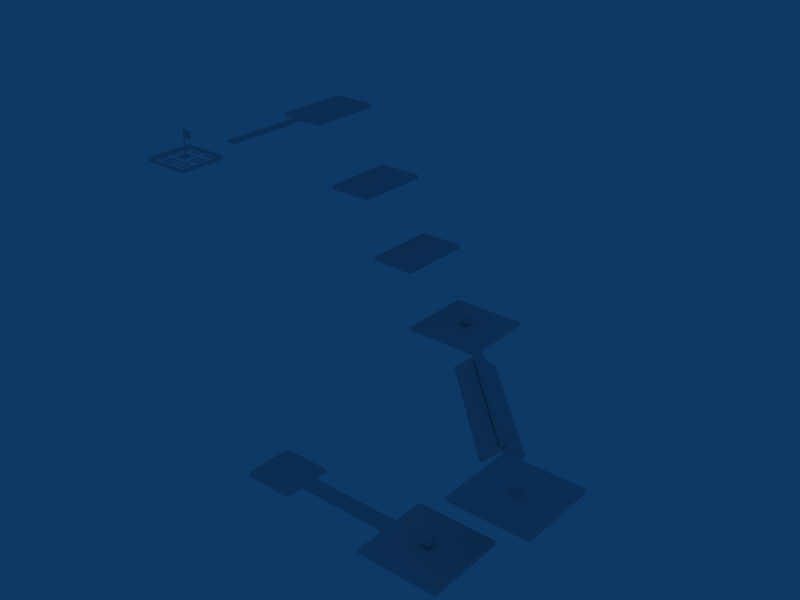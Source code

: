 # Source: course2.blend  (saved by Blender 2.49.2; exported with 4.5.12 LTS)
import bpy
from mathutils import Matrix  # noqa: F401  (used for matrix-valued properties, if any)

bpy.ops.wm.read_factory_settings(use_empty=True)
scene = bpy.context.scene
scene.name = 'Scene'

# ---- collections
col_collection_1 = bpy.data.collections.new('Collection 1'); scene.collection.children.link(col_collection_1)

# ---- world
world_world = bpy.data.worlds.new('World'); scene.world = world_world
world_world.color = (0.05656, 0.2208, 0.4)
world_world.use_sun_shadow = False
world_world.sun_shadow_jitter_overblur = 0.0
world_world.cycles.sampling_method = 'MANUAL'
world_world.cycles.sample_map_resolution = 256

# ---- meshes
me_mesh_016 = bpy.data.meshes.new('Mesh.016')
me_mesh_016.from_pydata([(1.0, -1.0, 1.0), (-1.0, -1.0, 1.0), (-1.0, -1.0, -1.0), (1.0, -1.0, -1.0), (-1.0, -1.0, 1.0), (-1.0, 1.0, 1.0), (-1.0, 1.0, -1.0), (-1.0, -1.0, -1.0), (-1.0, 1.0, -1.0), (-1.0, 1.0, 1.0), (1.0, 1.0, 1.0), (1.0, 1.0, -1.0), (1.0, 1.0, 1.0), (1.0, -1.0, 1.0), (1.0, -1.0, -1.0), (1.0, 1.0, -1.0), (0.0, 1.0, 1.0), (-0.5, 1.0, 1.0), (-0.5, 0.5, 1.0), (0.0, 0.5, 1.0), (-0.5, 1.0, 1.0), (-1.0, 1.0, 1.0), (-1.0, 0.5, 1.0), (-0.5, 0.5, 1.0), (0.5, 1.0, 1.0), (0.0, 1.0, 1.0), (0.0, 0.5, 1.0), (0.5, 0.5, 1.0), (1.0, 1.0, 1.0), (0.5, 1.0, 1.0), (0.5, 0.5, 1.0), (1.0, 0.5, 1.0), (1.0, 0.0, 1.0), (0.5, 0.0, 1.0), (0.5, -0.5, 1.0), (1.0, -0.5, 1.0), (0.5, 0.0, 1.0), (0.0, 0.0, 1.0), (0.0, -0.5, 1.0), (0.5, -0.5, 1.0), (-0.5, 0.0, 1.0), (-1.0, 0.0, 1.0), (-1.0, -0.5, 1.0), (-0.5, -0.5, 1.0), (0.0, 0.0, 1.0), (-0.5, 0.0, 1.0), (-0.5, -0.5, 1.0), (0.0, -0.5, 1.0), (0.0, 0.5, 1.0), (0.0, 0.0, 1.0), (0.5, 0.0, 1.0), (0.5, 0.5, 1.0), (0.5, 0.5, 1.0), (0.5, 0.0, 1.0), (1.0, 0.0, 1.0), (1.0, 0.5, 1.0), (-0.5, 0.5, 1.0), (-0.5, 0.0, 1.0), (0.0, 0.0, 1.0), (0.0, 0.5, 1.0), (-1.0, 0.5, 1.0), (-1.0, 0.0, 1.0), (-0.5, 0.0, 1.0), (-0.5, 0.5, 1.0), (-1.0, -0.5, 1.0), (-1.0, -1.0, 1.0), (-0.5, -1.0, 1.0), (-0.5, -0.5, 1.0), (-0.5, -0.5, 1.0), (-0.5, -1.0, 1.0), (0.0, -1.0, 1.0), (0.0, -0.5, 1.0), (0.5, -0.5, 1.0), (0.5, -1.0, 1.0), (1.0, -1.0, 1.0), (1.0, -0.5, 1.0), (0.0, -0.5, 1.0), (0.0, -1.0, 1.0), (0.5, -1.0, 1.0), (0.5, -0.5, 1.0)], [], [(0, 1, 2, 3), (4, 5, 6, 7), (8, 9, 10, 11), (12, 13, 14, 15), (16, 17, 18, 19), (20, 21, 22, 23), (24, 25, 26, 27), (28, 29, 30, 31), (32, 33, 34, 35), (36, 37, 38, 39), (40, 41, 42, 43), (44, 45, 46, 47), (48, 49, 50, 51), (52, 53, 54, 55), (56, 57, 58, 59), (60, 61, 62, 63), (64, 65, 66, 67), (68, 69, 70, 71), (72, 73, 74, 75), (76, 77, 78, 79)])
_ca = me_mesh_016.color_attributes.new('Col', 'BYTE_COLOR', 'CORNER')
_ca.data.foreach_set('color', [0.0, 0.0, 0.0, 1.0, 0.0, 0.0, 0.0, 1.0, 0.0, 0.0, 0.0, 1.0, 0.0, 0.0, 0.0, 1.0, 0.0, 0.0, 0.0, 1.0, 0.0, 0.0, 0.0, 1.0, 0.0, 0.0, 0.0, 1.0, 0.0, 0.0, 0.0, 1.0, 0.0, 0.0, 0.0, 1.0, 0.0, 0.0, 0.0, 1.0, 0.0, 0.0, 0.0, 1.0, 0.0, 0.0, 0.0, 1.0, 0.0, 0.0, 0.0, 1.0, 0.0, 0.0, 0.0, 1.0, 0.0, 0.0, 0.0, 1.0, 0.0, 0.0, 0.0, 1.0, 0.0, 1.0, 0.0, 1.0, 0.0, 1.0, 0.0, 1.0, 0.0, 1.0, 0.0, 1.0, 0.0, 1.0, 0.0, 1.0, 0.0, 0.0, 0.0, 1.0, 0.0, 0.0, 0.0, 1.0, 0.0, 0.0, 0.0, 1.0, 0.0, 0.0, 0.0, 1.0, 0.0, 0.0, 0.0, 1.0, 0.0, 0.0, 0.0, 1.0, 0.0, 0.0, 0.0, 1.0, 0.0, 0.0, 0.0, 1.0, 0.0, 1.0, 0.0, 1.0, 0.0, 1.0, 0.0, 1.0, 0.0, 1.0, 0.0, 1.0, 0.0, 1.0, 0.0, 1.0, 0.0, 1.0, 0.0, 1.0, 0.0, 1.0, 0.0, 1.0, 0.0, 1.0, 0.0, 1.0, 0.0, 1.0, 0.0, 1.0, 0.0, 0.0, 0.0, 1.0, 0.0, 0.0, 0.0, 1.0, 0.0, 0.0, 0.0, 1.0, 0.0, 0.0, 0.0, 1.0, 0.0, 0.0, 0.0, 1.0, 0.0, 0.0, 0.0, 1.0, 0.0, 0.0, 0.0, 1.0, 0.0, 0.0, 0.0, 1.0, 0.0, 1.0, 0.0, 1.0, 0.0, 1.0, 0.0, 1.0, 0.0, 1.0, 0.0, 1.0, 0.0, 1.0, 0.0, 1.0, 0.0, 1.0, 0.0, 1.0, 0.0, 1.0, 0.0, 1.0, 0.0, 1.0, 0.0, 1.0, 0.0, 1.0, 0.0, 1.0, 0.0, 0.0, 0.0, 1.0, 0.0, 0.0, 0.0, 1.0, 0.0, 0.0, 0.0, 1.0, 0.0, 0.0, 0.0, 1.0, 0.0, 0.0, 0.0, 1.0, 0.0, 0.0, 0.0, 1.0, 0.0, 0.0, 0.0, 1.0, 0.0, 0.0, 0.0, 1.0, 0.0, 1.0, 0.0, 1.0, 0.0, 1.0, 0.0, 1.0, 0.0, 1.0, 0.0, 1.0, 0.0, 1.0, 0.0, 1.0, 0.0, 1.0, 0.0, 1.0, 0.0, 1.0, 0.0, 1.0, 0.0, 1.0, 0.0, 1.0, 0.0, 1.0, 0.0, 1.0, 0.0, 0.0, 0.0, 1.0, 0.0, 0.0, 0.0, 1.0, 0.0, 0.0, 0.0, 1.0, 0.0, 0.0, 0.0, 1.0, 0.0, 0.0, 0.0, 1.0, 0.0, 0.0, 0.0, 1.0, 0.0, 0.0, 0.0, 1.0, 0.0, 0.0, 0.0, 1.0, 0.0, 1.0, 0.0, 1.0, 0.0, 1.0, 0.0, 1.0, 0.0, 1.0, 0.0, 1.0, 0.0, 1.0, 0.0, 1.0])
me_mesh_016.use_remesh_preserve_volume = False
me_mesh_016.use_remesh_preserve_attributes = False
me_mesh_016.use_mirror_vertex_groups = False
me_mesh_016.update()
me_mesh_015 = bpy.data.meshes.new('Mesh.015')
me_mesh_015.from_pydata([(1.0, 1.0, -1.0), (1.0, -1.0, -1.0), (-1.0, -1.0, -1.0), (-1.0, 1.0, -1.0), (1.0, 1.0, 1.0), (-1.0, 1.0, 1.0), (-1.0, -1.0, 1.0), (1.0, -1.0, 1.0), (1.0, 1.0, -1.0), (1.0, 1.0, 1.0), (1.0, -1.0, 1.0), (1.0, -1.0, -1.0), (1.0, -1.0, -1.0), (1.0, -1.0, 1.0), (-1.0, -1.0, 1.0), (-1.0, -1.0, -1.0), (-1.0, -1.0, -1.0), (-1.0, -1.0, 1.0), (-1.0, 1.0, 1.0), (-1.0, 1.0, -1.0), (1.0, 1.0, 1.0), (1.0, 1.0, -1.0), (-1.0, 1.0, -1.0), (-1.0, 1.0, 1.0)], [], [(0, 1, 2, 3), (4, 5, 6, 7), (8, 9, 10, 11), (12, 13, 14, 15), (16, 17, 18, 19), (20, 21, 22, 23)])
_uv = me_mesh_015.uv_layers.new(name='UVTex')
_uv.uv.foreach_set('vector', [0.0, 0.0, -0.391, 0.0, -0.391, -3.086, 0.0, -3.086, 0.0, 1e-06, 0.0, -3.086, -0.391, -3.086, -0.391, 0.0, 0.0, 0.0, 1.0, 0.0, 1.0, 1.0, 0.0, 1.0, 0.0, 0.0, 1.0, 0.0, 1.0, 1.0, 0.0, 1.0, 0.0, 0.0, 1.0, 0.0, 1.0, 1.0, 0.0, 1.0, 0.0, 0.0, 1.0, 0.0, 1.0, 1.0, 0.0, 1.0])
_ca = me_mesh_015.color_attributes.new('Col', 'BYTE_COLOR', 'CORNER')
_ca.data.foreach_set('color', [0.1559, 0.1559, 0.1559, 1.0, 0.2874, 0.2874, 0.2874, 1.0, 0.4452, 0.4452, 0.4452, 1.0, 0.1779, 0.1779, 0.1779, 1.0, 0.1559, 0.1559, 0.1559, 1.0, 0.2874, 0.2874, 0.2874, 1.0, 0.4452, 0.4452, 0.4452, 1.0, 0.1779, 0.1779, 0.1779, 1.0, 0.0, 0.0, 0.0, 1.0, 0.0, 0.0, 0.0, 1.0, 0.0, 0.0, 0.0, 1.0, 0.0, 0.0, 0.0, 1.0, 0.0, 0.0, 0.0, 1.0, 0.0, 0.0, 0.0, 1.0, 0.0, 0.0, 0.0, 1.0, 0.0, 0.0, 0.0, 1.0, 0.0, 0.0, 0.0, 1.0, 0.0, 0.0, 0.0, 1.0, 0.0, 0.0, 0.0, 1.0, 0.0, 0.0, 0.0, 1.0, 0.0, 0.0, 0.0, 1.0, 0.0, 0.0, 0.0, 1.0, 0.0, 0.0, 0.0, 1.0, 0.0, 0.0, 0.0, 1.0])
me_mesh_015.use_remesh_preserve_volume = False
me_mesh_015.use_remesh_preserve_attributes = False
me_mesh_015.use_mirror_vertex_groups = False
me_mesh_015.update()
me_mesh_014 = bpy.data.meshes.new('Mesh.014')
me_mesh_014.from_pydata([(1.0, 1.0, -1.0), (1.0, -1.0, -1.0), (-1.0, -1.0, -1.0), (-1.0, 1.0, -1.0), (1.0, 1.0, 1.0), (-1.0, 1.0, 1.0), (-1.0, -1.0, 1.0), (1.0, -1.0, 1.0), (1.0, 1.0, -1.0), (1.0, 1.0, 1.0), (1.0, -1.0, 1.0), (1.0, -1.0, -1.0), (1.0, -1.0, -1.0), (1.0, -1.0, 1.0), (-1.0, -1.0, 1.0), (-1.0, -1.0, -1.0), (-1.0, -1.0, -1.0), (-1.0, -1.0, 1.0), (-1.0, 1.0, 1.0), (-1.0, 1.0, -1.0), (1.0, 1.0, 1.0), (1.0, 1.0, -1.0), (-1.0, 1.0, -1.0), (-1.0, 1.0, 1.0)], [], [(0, 1, 2, 3), (4, 5, 6, 7), (8, 9, 10, 11), (12, 13, 14, 15), (16, 17, 18, 19), (20, 21, 22, 23)])
_uv = me_mesh_014.uv_layers.new(name='UVTex')
_uv.uv.foreach_set('vector', [0.0, 0.0, -0.391, 0.0, -0.391, -3.086, 0.0, -3.086, 0.0, 1e-06, 0.0, -3.086, -0.391, -3.086, -0.391, 0.0, 0.0, 0.0, 1.0, 0.0, 1.0, 1.0, 0.0, 1.0, 0.0, 0.0, 1.0, 0.0, 1.0, 1.0, 0.0, 1.0, 0.0, 0.0, 1.0, 0.0, 1.0, 1.0, 0.0, 1.0, 0.0, 0.0, 1.0, 0.0, 1.0, 1.0, 0.0, 1.0])
_ca = me_mesh_014.color_attributes.new('Col', 'BYTE_COLOR', 'CORNER')
_ca.data.foreach_set('color', [0.1559, 0.1559, 0.1559, 1.0, 0.2874, 0.2874, 0.2874, 1.0, 0.4452, 0.4452, 0.4452, 1.0, 0.1779, 0.1779, 0.1779, 1.0, 0.1559, 0.1559, 0.1559, 1.0, 0.2874, 0.2874, 0.2874, 1.0, 0.4452, 0.4452, 0.4452, 1.0, 0.1779, 0.1779, 0.1779, 1.0, 0.0, 0.0, 0.0, 1.0, 0.0, 0.0, 0.0, 1.0, 0.0, 0.0, 0.0, 1.0, 0.0, 0.0, 0.0, 1.0, 0.0, 0.0, 0.0, 1.0, 0.0, 0.0, 0.0, 1.0, 0.0, 0.0, 0.0, 1.0, 0.0, 0.0, 0.0, 1.0, 0.0, 0.0, 0.0, 1.0, 0.0, 0.0, 0.0, 1.0, 0.0, 0.0, 0.0, 1.0, 0.0, 0.0, 0.0, 1.0, 0.0, 0.0, 0.0, 1.0, 0.0, 0.0, 0.0, 1.0, 0.0, 0.0, 0.0, 1.0, 0.0, 0.0, 0.0, 1.0])
me_mesh_014.use_remesh_preserve_volume = False
me_mesh_014.use_remesh_preserve_attributes = False
me_mesh_014.use_mirror_vertex_groups = False
me_mesh_014.update()
me_mesh_013 = bpy.data.meshes.new('Mesh.013')
me_mesh_013.from_pydata([(1.0, 1.0, -1.0), (1.0, -1.0, -1.0), (-1.0, -1.0, -1.0), (-1.0, 1.0, -1.0), (1.0, 1.0, 1.0), (-1.0, 1.0, 1.0), (-1.0, -1.0, 1.0), (1.0, -1.0, 1.0), (1.0, 1.0, -1.0), (1.0, 1.0, 1.0), (1.0, -1.0, 1.0), (1.0, -1.0, -1.0), (1.0, -1.0, -1.0), (1.0, -1.0, 1.0), (-1.0, -1.0, 1.0), (-1.0, -1.0, -1.0), (-1.0, -1.0, -1.0), (-1.0, -1.0, 1.0), (-1.0, 1.0, 1.0), (-1.0, 1.0, -1.0), (1.0, 1.0, 1.0), (1.0, 1.0, -1.0), (-1.0, 1.0, -1.0), (-1.0, 1.0, 1.0)], [], [(0, 1, 2, 3), (4, 5, 6, 7), (8, 9, 10, 11), (12, 13, 14, 15), (16, 17, 18, 19), (20, 21, 22, 23)])
_uv = me_mesh_013.uv_layers.new(name='UVTex')
_uv.uv.foreach_set('vector', [0.0, 0.0, -0.391, 0.0, -0.391, -3.086, 0.0, -3.086, 0.0, 1e-06, 0.0, -3.086, -0.391, -3.086, -0.391, 0.0, 0.0, 0.0, 1.0, 0.0, 1.0, 1.0, 0.0, 1.0, 0.0, 0.0, 1.0, 0.0, 1.0, 1.0, 0.0, 1.0, 0.0, 0.0, 1.0, 0.0, 1.0, 1.0, 0.0, 1.0, 0.0, 0.0, 1.0, 0.0, 1.0, 1.0, 0.0, 1.0])
_ca = me_mesh_013.color_attributes.new('Col', 'BYTE_COLOR', 'CORNER')
_ca.data.foreach_set('color', [0.1559, 0.1559, 0.1559, 1.0, 0.2874, 0.2874, 0.2874, 1.0, 0.4452, 0.4452, 0.4452, 1.0, 0.1779, 0.1779, 0.1779, 1.0, 0.1559, 0.1559, 0.1559, 1.0, 0.2874, 0.2874, 0.2874, 1.0, 0.4452, 0.4452, 0.4452, 1.0, 0.1779, 0.1779, 0.1779, 1.0, 0.0, 0.0, 0.0, 1.0, 0.0, 0.0, 0.0, 1.0, 0.0, 0.0, 0.0, 1.0, 0.0, 0.0, 0.0, 1.0, 0.0, 0.0, 0.0, 1.0, 0.0, 0.0, 0.0, 1.0, 0.0, 0.0, 0.0, 1.0, 0.0, 0.0, 0.0, 1.0, 0.0, 0.0, 0.0, 1.0, 0.0, 0.0, 0.0, 1.0, 0.0, 0.0, 0.0, 1.0, 0.0, 0.0, 0.0, 1.0, 0.0, 0.0, 0.0, 1.0, 0.0, 0.0, 0.0, 1.0, 0.0, 0.0, 0.0, 1.0, 0.0, 0.0, 0.0, 1.0])
me_mesh_013.use_remesh_preserve_volume = False
me_mesh_013.use_remesh_preserve_attributes = False
me_mesh_013.use_mirror_vertex_groups = False
me_mesh_013.update()
me_mesh_012 = bpy.data.meshes.new('Mesh.012')
me_mesh_012.from_pydata([(1.0, 1.0, -1.0), (1.0, -1.0, -1.0), (-1.0, -1.0, -1.0), (-1.0, 1.0, -1.0), (1.0, 1.0, 1.0), (-1.0, 1.0, 1.0), (-1.0, -1.0, 1.0), (1.0, -1.0, 1.0), (1.0, 1.0, -1.0), (1.0, 1.0, 1.0), (1.0, -1.0, 1.0), (1.0, -1.0, -1.0), (1.0, -1.0, -1.0), (1.0, -1.0, 1.0), (-1.0, -1.0, 1.0), (-1.0, -1.0, -1.0), (-1.0, -1.0, -1.0), (-1.0, -1.0, 1.0), (-1.0, 1.0, 1.0), (-1.0, 1.0, -1.0), (1.0, 1.0, 1.0), (1.0, 1.0, -1.0), (-1.0, 1.0, -1.0), (-1.0, 1.0, 1.0)], [], [(0, 1, 2, 3), (4, 5, 6, 7), (8, 9, 10, 11), (12, 13, 14, 15), (16, 17, 18, 19), (20, 21, 22, 23)])
_ca = me_mesh_012.color_attributes.new('Col', 'BYTE_COLOR', 'CORNER')
_ca.data.foreach_set('color', [0.0, 0.0, 0.0, 1.0, 0.0, 0.0, 0.0, 1.0, 0.0, 0.0, 0.0, 1.0, 0.0, 0.0, 0.0, 1.0, 0.0, 0.0, 0.0, 1.0, 0.0, 0.0, 0.0, 1.0, 0.0, 0.0, 0.0, 1.0, 0.0, 0.0, 0.0, 1.0, 0.0, 0.0, 0.0, 1.0, 0.0, 0.0, 0.0, 1.0, 0.0, 0.0, 0.0, 1.0, 0.0, 0.0, 0.0, 1.0, 0.0, 0.0, 0.0, 1.0, 0.0, 0.0, 0.0, 1.0, 0.0, 0.0, 0.0, 1.0, 0.0, 0.0, 0.0, 1.0, 0.0, 0.0, 0.0, 1.0, 0.0, 0.0, 0.0, 1.0, 0.0, 0.0, 0.0, 1.0, 0.0, 0.0, 0.0, 1.0, 0.0, 0.0, 0.0, 1.0, 0.0, 0.0, 0.0, 1.0, 0.0, 0.0, 0.0, 1.0, 0.0, 0.0, 0.0, 1.0])
me_mesh_012.use_remesh_preserve_volume = False
me_mesh_012.use_remesh_preserve_attributes = False
me_mesh_012.use_mirror_vertex_groups = False
me_mesh_012.update()
me_mesh_011 = bpy.data.meshes.new('Mesh.011')
me_mesh_011.from_pydata([(1.0, 1.0, -1.0), (1.0, -1.0, -1.0), (-1.0, -1.0, -1.0), (-1.0, 1.0, -1.0), (1.0, 1.0, 1.0), (-1.0, 1.0, 1.0), (-1.0, -1.0, 1.0), (1.0, -1.0, 1.0), (1.0, 1.0, -1.0), (1.0, 1.0, 1.0), (1.0, -1.0, 1.0), (1.0, -1.0, -1.0), (1.0, -1.0, -1.0), (1.0, -1.0, 1.0), (-1.0, -1.0, 1.0), (-1.0, -1.0, -1.0), (-1.0, -1.0, -1.0), (-1.0, -1.0, 1.0), (-1.0, 1.0, 1.0), (-1.0, 1.0, -1.0), (1.0, 1.0, 1.0), (1.0, 1.0, -1.0), (-1.0, 1.0, -1.0), (-1.0, 1.0, 1.0)], [], [(0, 1, 2, 3), (4, 5, 6, 7), (8, 9, 10, 11), (12, 13, 14, 15), (16, 17, 18, 19), (20, 21, 22, 23)])
_uv = me_mesh_011.uv_layers.new(name='UVTex')
_uv.uv.foreach_set('vector', [0.0, 1.0, 0.0, 0.0, 1.0, 0.0, 1.0, 1.0, 0.0, 1.0, 0.0, 0.0, 1.0, 0.0, 1.0, 1.0, 0.0, 1.0, 0.0, 0.0, 1.0, 0.0, 1.0, 1.0, 0.0, 1.0, 0.0, 0.0, 1.0, 0.0, 1.0, 1.0, 0.0, 1.0, 0.0, 0.0, 1.0, 0.0, 1.0, 1.0, 0.0, 1.0, 0.0, 0.0, 1.0, 0.0, 1.0, 1.0])
_ca = me_mesh_011.color_attributes.new('Col', 'BYTE_COLOR', 'CORNER')
_ca.data.foreach_set('color', [0.6654, 0.3813, 0.159, 1.0, 0.402, 0.2307, 0.09759, 1.0, 0.402, 0.2307, 0.09759, 1.0, 0.402, 0.2307, 0.09759, 1.0, 0.6654, 0.3813, 0.159, 1.0, 0.2423, 0.1413, 0.06125, 1.0, 0.6654, 0.3813, 0.159, 1.0, 0.402, 0.2307, 0.09759, 1.0, 0.402, 0.2307, 0.09759, 1.0, 0.402, 0.2307, 0.09759, 1.0, 0.6654, 0.3813, 0.159, 1.0, 0.2423, 0.1413, 0.06125, 1.0, 0.6654, 0.3813, 0.159, 1.0, 0.402, 0.2307, 0.09759, 1.0, 0.402, 0.2307, 0.09759, 1.0, 0.402, 0.2307, 0.09759, 1.0, 0.6654, 0.3813, 0.159, 1.0, 0.2423, 0.1413, 0.06125, 1.0, 0.6654, 0.3813, 0.159, 1.0, 0.402, 0.2307, 0.09759, 1.0, 0.402, 0.2307, 0.09759, 1.0, 0.402, 0.2307, 0.09759, 1.0, 0.6654, 0.3813, 0.159, 1.0, 0.2423, 0.1413, 0.06125, 1.0])
me_mesh_011.use_remesh_preserve_volume = False
me_mesh_011.use_remesh_preserve_attributes = False
me_mesh_011.use_mirror_vertex_groups = False
me_mesh_011.update()
me_mesh_010 = bpy.data.meshes.new('Mesh.010')
me_mesh_010.from_pydata([(1.0, 1.0, -1.0), (1.0, -1.0, -1.0), (-1.0, -1.0, -1.0), (-1.0, 1.0, -1.0), (1.0, 1.0, 1.0), (-1.0, 1.0, 1.0), (-1.0, -1.0, 1.0), (1.0, -1.0, 1.0), (1.0, 1.0, -1.0), (1.0, 1.0, 1.0), (1.0, -1.0, 1.0), (1.0, -1.0, -1.0), (1.0, -1.0, -1.0), (1.0, -1.0, 1.0), (-1.0, -1.0, 1.0), (-1.0, -1.0, -1.0), (-1.0, -1.0, -1.0), (-1.0, -1.0, 1.0), (-1.0, 1.0, 1.0), (-1.0, 1.0, -1.0), (1.0, 1.0, 1.0), (1.0, 1.0, -1.0), (-1.0, 1.0, -1.0), (-1.0, 1.0, 1.0)], [], [(0, 1, 2, 3), (4, 5, 6, 7), (8, 9, 10, 11), (12, 13, 14, 15), (16, 17, 18, 19), (20, 21, 22, 23)])
_uv = me_mesh_010.uv_layers.new(name='UVTex')
_uv.uv.foreach_set('vector', [0.0, 1.0, 0.0, 0.0, 1.0, 0.0, 1.0, 1.0, 0.0, 1.0, 0.0, 0.0, 1.0, 0.0, 1.0, 1.0, 0.0, 1.0, 0.0, 0.0, 1.0, 0.0, 1.0, 1.0, 0.0, 1.0, 0.0, 0.0, 1.0, 0.0, 1.0, 1.0, 0.0, 1.0, 0.0, 0.0, 1.0, 0.0, 1.0, 1.0, 0.0, 1.0, 0.0, 0.0, 1.0, 0.0, 1.0, 1.0])
_ca = me_mesh_010.color_attributes.new('Col', 'BYTE_COLOR', 'CORNER')
_ca.data.foreach_set('color', [0.6654, 0.3813, 0.159, 1.0, 0.402, 0.2307, 0.09759, 1.0, 0.402, 0.2307, 0.09759, 1.0, 0.402, 0.2307, 0.09759, 1.0, 0.6654, 0.3813, 0.159, 1.0, 0.2423, 0.1413, 0.06125, 1.0, 0.6654, 0.3813, 0.159, 1.0, 0.402, 0.2307, 0.09759, 1.0, 0.402, 0.2307, 0.09759, 1.0, 0.402, 0.2307, 0.09759, 1.0, 0.6654, 0.3813, 0.159, 1.0, 0.2423, 0.1413, 0.06125, 1.0, 0.6654, 0.3813, 0.159, 1.0, 0.402, 0.2307, 0.09759, 1.0, 0.402, 0.2307, 0.09759, 1.0, 0.402, 0.2307, 0.09759, 1.0, 0.6654, 0.3813, 0.159, 1.0, 0.2423, 0.1413, 0.06125, 1.0, 0.6654, 0.3813, 0.159, 1.0, 0.402, 0.2307, 0.09759, 1.0, 0.402, 0.2307, 0.09759, 1.0, 0.402, 0.2307, 0.09759, 1.0, 0.6654, 0.3813, 0.159, 1.0, 0.2423, 0.1413, 0.06125, 1.0])
me_mesh_010.use_remesh_preserve_volume = False
me_mesh_010.use_remesh_preserve_attributes = False
me_mesh_010.use_mirror_vertex_groups = False
me_mesh_010.update()
me_mesh_009 = bpy.data.meshes.new('Mesh.009')
me_mesh_009.from_pydata([(1.0, 1.0, -1.0), (1.0, -1.0, -1.0), (-1.0, -1.0, -1.0), (-1.0, 1.0, -1.0), (1.0, 1.0, 1.0), (-1.0, 1.0, 1.0), (-1.0, -1.0, 1.0), (1.0, -1.0, 1.0), (1.0, 1.0, -1.0), (1.0, 1.0, 1.0), (1.0, -1.0, 1.0), (1.0, -1.0, -1.0), (1.0, -1.0, -1.0), (1.0, -1.0, 1.0), (-1.0, -1.0, 1.0), (-1.0, -1.0, -1.0), (-1.0, -1.0, -1.0), (-1.0, -1.0, 1.0), (-1.0, 1.0, 1.0), (-1.0, 1.0, -1.0), (1.0, 1.0, 1.0), (1.0, 1.0, -1.0), (-1.0, 1.0, -1.0), (-1.0, 1.0, 1.0)], [], [(0, 1, 2, 3), (4, 5, 6, 7), (8, 9, 10, 11), (12, 13, 14, 15), (16, 17, 18, 19), (20, 21, 22, 23)])
_uv = me_mesh_009.uv_layers.new(name='UVTex')
_uv.uv.foreach_set('vector', [0.0, 1.0, 0.0, 0.0, 1.0, 0.0, 1.0, 1.0, 0.0, 1.0, 0.0, 0.0, 1.0, 0.0, 1.0, 1.0, 0.0, 1.0, 0.0, 0.0, 1.0, 0.0, 1.0, 1.0, 0.0, 1.0, 0.0, 0.0, 1.0, 0.0, 1.0, 1.0, 0.0, 1.0, 0.0, 0.0, 1.0, 0.0, 1.0, 1.0, 0.0, 1.0, 0.0, 0.0, 1.0, 0.0, 1.0, 1.0])
_ca = me_mesh_009.color_attributes.new('Col', 'BYTE_COLOR', 'CORNER')
_ca.data.foreach_set('color', [0.6654, 0.3813, 0.159, 1.0, 0.402, 0.2307, 0.09759, 1.0, 0.402, 0.2307, 0.09759, 1.0, 0.402, 0.2307, 0.09759, 1.0, 0.6654, 0.3813, 0.159, 1.0, 0.2423, 0.1413, 0.06125, 1.0, 0.6654, 0.3813, 0.159, 1.0, 0.402, 0.2307, 0.09759, 1.0, 0.402, 0.2307, 0.09759, 1.0, 0.402, 0.2307, 0.09759, 1.0, 0.6654, 0.3813, 0.159, 1.0, 0.2423, 0.1413, 0.06125, 1.0, 0.6654, 0.3813, 0.159, 1.0, 0.402, 0.2307, 0.09759, 1.0, 0.402, 0.2307, 0.09759, 1.0, 0.402, 0.2307, 0.09759, 1.0, 0.6654, 0.3813, 0.159, 1.0, 0.2423, 0.1413, 0.06125, 1.0, 0.6654, 0.3813, 0.159, 1.0, 0.402, 0.2307, 0.09759, 1.0, 0.402, 0.2307, 0.09759, 1.0, 0.402, 0.2307, 0.09759, 1.0, 0.6654, 0.3813, 0.159, 1.0, 0.2423, 0.1413, 0.06125, 1.0])
me_mesh_009.use_remesh_preserve_volume = False
me_mesh_009.use_remesh_preserve_attributes = False
me_mesh_009.use_mirror_vertex_groups = False
me_mesh_009.update()
me_mesh_008 = bpy.data.meshes.new('Mesh.008')
me_mesh_008.from_pydata([(0.2334, 0.8997, 0.9996), (-0.2333, 0.8997, 0.9996), (-0.1166, 0.7831, 0.9996), (0.1167, 0.7831, 0.9996), (-0.2333, 0.8997, 0.9996), (-0.2333, 0.4331, 0.9996), (-0.1166, 0.5497, 0.9996), (-0.1166, 0.7831, 0.9996), (-0.2333, 0.4331, 0.9996), (0.2334, 0.4331, 0.9996), (0.1167, 0.5497, 0.9996), (-0.1166, 0.5497, 0.9996), (0.2334, 0.4331, 0.9996), (0.2334, 0.8997, 0.9996), (0.1167, 0.7831, 0.9996), (0.1167, 0.5497, 0.9996), (-0.4326, 0.4331, 0.9996), (-0.4326, 0.8997, 0.9996), (-0.5493, 0.7831, 0.9996), (-0.5493, 0.5497, 0.9996), (-0.8993, 0.4331, 0.9996), (-0.4326, 0.4331, 0.9996), (-0.5493, 0.5497, 0.9996), (-0.7826, 0.5497, 0.9996), (-0.8993, 0.8997, 0.9996), (-0.8993, 0.4331, 0.9996), (-0.7826, 0.5497, 0.9996), (-0.7826, 0.7831, 0.9996), (-0.4326, 0.8997, 0.9996), (-0.8993, 0.8997, 0.9996), (-0.7826, 0.7831, 0.9996), (-0.5493, 0.7831, 0.9996), (0.4327, 0.4331, 0.9996), (0.8994, 0.4331, 0.9996), (0.7827, 0.5497, 0.9996), (0.5494, 0.5497, 0.9996), (0.8994, 0.4331, 0.9996), (0.8994, 0.8997, 0.9996), (0.7827, 0.7831, 0.9996), (0.7827, 0.5497, 0.9996), (0.8994, 0.8997, 0.9996), (0.4327, 0.8997, 0.9996), (0.5494, 0.7831, 0.9996), (0.7827, 0.7831, 0.9996), (0.4327, 0.8997, 0.9996), (0.4327, 0.4331, 0.9996), (0.5494, 0.5497, 0.9996), (0.5494, 0.7831, 0.9996), (-0.4326, -0.9003, 0.9996), (-0.4326, -0.4336, 0.9996), (-0.5493, -0.5503, 0.9996), (-0.5493, -0.7836, 0.9996), (-0.8993, -0.9003, 0.9996), (-0.4326, -0.9003, 0.9996), (-0.5493, -0.7836, 0.9996), (-0.7826, -0.7836, 0.9996), (-0.8993, -0.4336, 0.9996), (-0.8993, -0.9003, 0.9996), (-0.7826, -0.7836, 0.9996), (-0.7826, -0.5503, 0.9996), (-0.4326, -0.4336, 0.9996), (-0.8993, -0.4336, 0.9996), (-0.7826, -0.5503, 0.9996), (-0.5493, -0.5503, 0.9996), (0.4327, -0.9003, 0.9996), (0.8994, -0.9003, 0.9996), (0.7827, -0.7836, 0.9996), (0.5494, -0.7836, 0.9996), (0.8994, -0.9003, 0.9996), (0.8994, -0.4336, 0.9996), (0.7827, -0.5503, 0.9996), (0.7827, -0.7836, 0.9996), (0.8994, -0.4336, 0.9996), (0.4327, -0.4336, 0.9996), (0.5494, -0.5503, 0.9996), (0.7827, -0.5503, 0.9996), (0.4327, -0.4336, 0.9996), (0.4327, -0.9003, 0.9996), (0.5494, -0.7836, 0.9996), (0.5494, -0.5503, 0.9996), (-0.2333, -0.4336, 0.9996), (-0.2333, -0.9003, 0.9996), (-0.1166, -0.7836, 0.9996), (-0.1166, -0.5503, 0.9996), (0.2334, -0.4336, 0.9996), (-0.2333, -0.4336, 0.9996), (-0.1166, -0.5503, 0.9996), (0.1167, -0.5503, 0.9996), (0.2334, -0.9003, 0.9996), (0.2334, -0.4336, 0.9996), (0.1167, -0.5503, 0.9996), (0.1167, -0.7836, 0.9996), (-0.2333, -0.9003, 0.9996), (0.2334, -0.9003, 0.9996), (0.1167, -0.7836, 0.9996), (-0.1166, -0.7836, 0.9996), (0.4327, 0.2331, 0.9996), (0.4327, -0.2336, 0.9996), (0.5494, -0.1169, 0.9996), (0.5494, 0.1164, 0.9996), (0.8994, 0.2331, 0.9996), (0.4327, 0.2331, 0.9996), (0.5494, 0.1164, 0.9996), (0.7827, 0.1164, 0.9996), (0.8994, -0.2336, 0.9996), (0.8994, 0.2331, 0.9996), (0.7827, 0.1164, 0.9996), (0.7827, -0.1169, 0.9996), (0.4327, -0.2336, 0.9996), (0.8994, -0.2336, 0.9996), (0.7827, -0.1169, 0.9996), (0.5494, -0.1169, 0.9996), (-0.4326, 0.2331, 0.9996), (-0.8993, 0.2331, 0.9996), (-0.7826, 0.1164, 0.9996), (-0.5493, 0.1164, 0.9996), (-0.8993, 0.2331, 0.9996), (-0.8993, -0.2336, 0.9996), (-0.7826, -0.1169, 0.9996), (-0.7826, 0.1164, 0.9996), (-0.8993, -0.2336, 0.9996), (-0.4326, -0.2336, 0.9996), (-0.5493, -0.1169, 0.9996), (-0.7826, -0.1169, 0.9996), (-0.4326, -0.2336, 0.9996), (-0.4326, 0.2331, 0.9996), (-0.5493, 0.1164, 0.9996), (-0.5493, -0.1169, 0.9996), (-0.2333, -0.2336, 0.9996), (0.2334, -0.2336, 0.9996), (0.07002, -0.063, 0.9996), (-0.06998, -0.063, 0.9996), (-0.2333, 0.2331, 0.9996), (-0.2333, -0.2336, 0.9996), (-0.06998, -0.063, 0.9996), (-0.06998, 0.077, 0.9996), (0.2334, 0.2331, 0.9996), (-0.2333, 0.2331, 0.9996), (-0.06998, 0.077, 0.9996), (0.07002, 0.077, 0.9996), (0.2334, -0.2336, 0.9996), (0.2334, 0.2331, 0.9996), (0.07002, 0.077, 0.9996), (0.07002, -0.063, 0.9996), (0.07002, -0.063, 2.0), (0.01752, -0.0105, 2.0), (-0.01748, -0.0105, 2.0), (-0.06998, -0.063, 2.0), (0.07002, 0.077, 2.0), (0.01752, 0.0245, 2.0), (0.01752, -0.0105, 2.0), (0.07002, -0.063, 2.0), (-0.06998, 0.077, 2.0), (-0.01748, 0.0245, 2.0), (0.01752, 0.0245, 2.0), (0.07002, 0.077, 2.0), (-0.06998, -0.063, 2.0), (-0.01748, -0.0105, 2.0), (-0.01748, 0.0245, 2.0), (-0.06998, 0.077, 2.0), (-0.01748, -0.0105, 2.0), (0.01752, -0.0105, 2.0), (0.01752, -0.0105, 9.92), (-0.01748, -0.0105, 9.92), (0.01752, -0.0105, 2.0), (0.01752, 0.0245, 2.0), (0.01752, 0.0245, 9.92), (0.01752, -0.0105, 9.92), (0.01752, 0.0245, 2.0), (-0.01748, 0.0245, 2.0), (-0.01748, 0.0245, 9.92), (0.01752, 0.0245, 9.92), (-0.01748, 0.0245, 2.0), (-0.01748, -0.0105, 2.0), (-0.01748, -0.0105, 9.92), (-0.01748, 0.0245, 9.92), (-0.01748, -0.0105, 9.92), (0.01752, -0.0105, 9.92), (0.01752, -0.0105, 11.96), (-0.01748, -0.0105, 11.96), (-0.01748, -0.0105, 11.96), (0.01752, -0.0105, 11.96), (0.01752, -0.0105, 14.0), (-0.01748, -0.0105, 14.0), (0.01752, -0.0105, 9.92), (0.01752, 0.0245, 9.92), (0.01752, 0.0245, 11.96), (0.01752, -0.0105, 11.96), (0.01752, -0.0105, 11.96), (0.01752, 0.0245, 11.96), (0.01752, 0.0245, 14.0), (0.01752, -0.0105, 14.0), (-0.01748, 0.0245, 9.92), (-0.01748, -0.0105, 9.92), (-0.01748, -0.0105, 11.96), (-0.01748, 0.0245, 11.96), (-0.01748, 0.0245, 11.96), (-0.01748, -0.0105, 11.96), (-0.01748, -0.0105, 14.0), (-0.01748, 0.0245, 14.0), (0.008772, 0.402, 9.92), (-0.008728, 0.402, 9.92), (-0.008728, 0.402, 11.96), (0.008772, 0.402, 11.96), (0.008772, 0.402, 11.96), (-0.008728, 0.402, 11.96), (-0.008728, 0.402, 14.0), (0.008772, 0.402, 14.0), (0.008772, 0.222, 9.92), (-0.008728, 0.222, 9.92), (-0.008728, 0.402, 9.92), (0.008772, 0.402, 9.92), (-0.008728, 0.222, 14.0), (0.008772, 0.222, 14.0), (0.008772, 0.402, 14.0), (-0.008728, 0.402, 14.0), (-0.008728, 0.222, 11.96), (-0.008728, 0.222, 14.0), (-0.008728, 0.402, 14.0), (-0.008728, 0.402, 11.96), (-0.008728, 0.222, 9.92), (-0.008728, 0.222, 11.96), (-0.008728, 0.402, 11.96), (-0.008728, 0.402, 9.92), (0.008772, 0.222, 11.96), (0.008772, 0.222, 9.92), (0.008772, 0.402, 9.92), (0.008772, 0.402, 11.96), (0.008772, 0.222, 14.0), (0.008772, 0.222, 11.96), (0.008772, 0.402, 11.96), (0.008772, 0.402, 14.0), (-0.01748, -0.0105, 14.0), (-0.01748, -0.0105, 14.4), (-0.01748, 0.0245, 14.4), (-0.01748, 0.0245, 14.0), (-0.01748, 0.0245, 14.0), (-0.01748, 0.0245, 14.4), (0.01752, 0.0245, 14.4), (0.01752, 0.0245, 14.0), (0.01752, 0.0245, 14.0), (0.01752, 0.0245, 14.4), (0.01752, -0.0105, 14.4), (0.01752, -0.0105, 14.0), (0.01752, -0.0105, 14.0), (0.01752, -0.0105, 14.4), (-0.01748, -0.0105, 14.4), (-0.01748, -0.0105, 14.0), (-0.01748, -0.0105, 14.4), (0.01752, -0.0105, 14.4), (0.01752, 0.0245, 14.4), (-0.01748, 0.0245, 14.4), (0.01752, 0.0245, 14.0), (0.008772, 0.0245, 14.0), (-0.008728, 0.0245, 14.0), (-0.01748, 0.0245, 14.0), (-0.01748, 0.0245, 9.92), (-0.008728, 0.0245, 9.92), (0.008772, 0.0245, 9.92), (0.01752, 0.0245, 9.92), (0.01752, 0.0245, 11.96), (0.008772, 0.0245, 11.96), (0.008772, 0.0245, 14.0), (0.01752, 0.0245, 14.0), (0.01752, 0.0245, 9.92), (0.008772, 0.0245, 9.92), (0.008772, 0.0245, 11.96), (0.01752, 0.0245, 11.96), (-0.01748, 0.0245, 14.0), (-0.008728, 0.0245, 14.0), (-0.008728, 0.0245, 11.96), (-0.01748, 0.0245, 11.96), (-0.01748, 0.0245, 11.96), (-0.008728, 0.0245, 11.96), (-0.008728, 0.0245, 9.92), (-0.01748, 0.0245, 9.92), (-0.008728, 0.222, 14.0), (-0.008728, 0.222, 11.96), (-0.008728, 0.0245, 11.96), (-0.008728, 0.0245, 14.0), (0.008772, 0.222, 14.0), (0.008772, 0.0245, 14.0), (0.008772, 0.0245, 11.96), (0.008772, 0.222, 11.96), (0.008772, 0.222, 9.92), (0.008772, 0.222, 11.96), (0.008772, 0.0245, 11.96), (0.008772, 0.0245, 9.92), (-0.008728, 0.222, 9.92), (-0.008728, 0.0245, 9.92), (-0.008728, 0.0245, 11.96), (-0.008728, 0.222, 11.96), (0.008772, 0.222, 9.92), (0.008772, 0.0245, 9.92), (-0.008728, 0.0245, 9.92), (-0.008728, 0.222, 9.92), (-0.008728, 0.222, 14.0), (-0.008728, 0.0245, 14.0), (0.008772, 0.0245, 14.0), (0.008772, 0.222, 14.0), (-1.0, -1.0, 0.9996), (-1.0, -1.0, -1.0), (0.9994, -1.0, -1.0), (0.9994, -1.0, 0.9996), (0.9994, 0.9997, 0.9996), (0.9994, -1.0, 0.9996), (0.9994, -1.0, -1.0), (0.9994, 0.9997, -1.0), (-1.0, 0.9997, 0.9996), (0.9994, 0.9997, 0.9996), (0.9994, 0.9997, -1.0), (-1.0, 0.9997, -1.0), (-1.0, -1.0, 0.9996), (-1.0, 0.9997, 0.9996), (-1.0, 0.9997, -1.0), (-1.0, -1.0, -1.0), (0.07002, -0.063, 0.9996), (0.07002, -0.063, 2.0), (-0.06998, -0.063, 2.0), (-0.06998, -0.063, 0.9996), (-0.06998, -0.063, 0.9996), (-0.06998, -0.063, 2.0), (-0.06998, 0.077, 2.0), (-0.06998, 0.077, 0.9996), (-0.06998, 0.077, 0.9996), (-0.06998, 0.077, 2.0), (0.07002, 0.077, 2.0), (0.07002, 0.077, 0.9996), (0.07002, -0.063, 0.9996), (0.07002, 0.077, 0.9996), (0.07002, 0.077, 2.0), (0.07002, -0.063, 2.0)], [], [(0, 1, 2, 3), (4, 5, 6, 7), (8, 9, 10, 11), (12, 13, 14, 15), (16, 17, 18, 19), (20, 21, 22, 23), (24, 25, 26, 27), (28, 29, 30, 31), (32, 33, 34, 35), (36, 37, 38, 39), (40, 41, 42, 43), (44, 45, 46, 47), (48, 49, 50, 51), (52, 53, 54, 55), (56, 57, 58, 59), (60, 61, 62, 63), (64, 65, 66, 67), (68, 69, 70, 71), (72, 73, 74, 75), (76, 77, 78, 79), (80, 81, 82, 83), (84, 85, 86, 87), (88, 89, 90, 91), (92, 93, 94, 95), (96, 97, 98, 99), (100, 101, 102, 103), (104, 105, 106, 107), (108, 109, 110, 111), (112, 113, 114, 115), (116, 117, 118, 119), (120, 121, 122, 123), (124, 125, 126, 127), (128, 129, 130, 131), (132, 133, 134, 135), (136, 137, 138, 139), (140, 141, 142, 143), (144, 145, 146, 147), (148, 149, 150, 151), (152, 153, 154, 155), (156, 157, 158, 159), (160, 161, 162, 163), (164, 165, 166, 167), (168, 169, 170, 171), (172, 173, 174, 175), (176, 177, 178, 179), (180, 181, 182, 183), (184, 185, 186, 187), (188, 189, 190, 191), (192, 193, 194, 195), (196, 197, 198, 199), (200, 201, 202, 203), (204, 205, 206, 207), (208, 209, 210, 211), (212, 213, 214, 215), (216, 217, 218, 219), (220, 221, 222, 223), (224, 225, 226, 227), (228, 229, 230, 231), (232, 233, 234, 235), (236, 237, 238, 239), (240, 241, 242, 243), (244, 245, 246, 247), (248, 249, 250, 251), (252, 253, 254, 255), (256, 257, 258, 259), (260, 261, 262, 263), (264, 265, 266, 267), (268, 269, 270, 271), (272, 273, 274, 275), (276, 277, 278, 279), (280, 281, 282, 283), (284, 285, 286, 287), (288, 289, 290, 291), (292, 293, 294, 295), (296, 297, 298, 299), (300, 301, 302, 303), (304, 305, 306, 307), (308, 309, 310, 311), (312, 313, 314, 315), (316, 317, 318, 319), (320, 321, 322, 323), (324, 325, 326, 327), (328, 329, 330, 331)])
_ca = me_mesh_008.color_attributes.new('Col', 'BYTE_COLOR', 'CORNER')
_ca.data.foreach_set('color', [0.4452, 0.4452, 0.4452, 1.0, 0.4452, 0.4452, 0.4452, 1.0, 0.4452, 0.4452, 0.4452, 1.0, 0.4452, 0.4452, 0.4452, 1.0, 0.4452, 0.4452, 0.4452, 1.0, 0.4452, 0.4452, 0.4452, 1.0, 0.4452, 0.4452, 0.4452, 1.0, 0.4452, 0.4452, 0.4452, 1.0, 0.4452, 0.4452, 0.4452, 1.0, 0.4452, 0.4452, 0.4452, 1.0, 0.4452, 0.4452, 0.4452, 1.0, 0.4452, 0.4452, 0.4452, 1.0, 0.4452, 0.4452, 0.4452, 1.0, 0.4452, 0.4452, 0.4452, 1.0, 0.4452, 0.4452, 0.4452, 1.0, 0.4452, 0.4452, 0.4452, 1.0, 0.0, 0.0, 0.0, 1.0, 0.0, 0.0, 0.0, 1.0, 0.0, 0.0, 0.0, 1.0, 0.0, 0.0, 0.0, 1.0, 0.0, 0.0, 0.0, 1.0, 0.0, 0.0, 0.0, 1.0, 0.0, 0.0, 0.0, 1.0, 0.0, 0.0, 0.0, 1.0, 0.0, 0.0, 0.0, 1.0, 0.0, 0.0, 0.0, 1.0, 0.0, 0.0, 0.0, 1.0, 0.0, 0.0, 0.0, 1.0, 0.0, 0.0, 0.0, 1.0, 0.0, 0.0, 0.0, 1.0, 0.0, 0.0, 0.0, 1.0, 0.0, 0.0, 0.0, 1.0, 0.0, 0.0, 0.0, 1.0, 0.0, 0.0, 0.0, 1.0, 0.0, 0.0, 0.0, 1.0, 0.0, 0.0, 0.0, 1.0, 0.0, 0.0, 0.0, 1.0, 0.0, 0.0, 0.0, 1.0, 0.0, 0.0, 0.0, 1.0, 0.0, 0.0, 0.0, 1.0, 0.0, 0.0, 0.0, 1.0, 0.0, 0.0, 0.0, 1.0, 0.0, 0.0, 0.0, 1.0, 0.0, 0.0, 0.0, 1.0, 0.0, 0.0, 0.0, 1.0, 0.0, 0.0, 0.0, 1.0, 0.0, 0.0, 0.0, 1.0, 0.0, 0.0, 0.0, 1.0, 0.0, 0.0, 0.0, 1.0, 0.0, 0.0, 0.0, 1.0, 0.0, 0.0, 0.0, 1.0, 0.0, 0.0, 0.0, 1.0, 0.0, 0.0, 0.0, 1.0, 0.0, 0.0, 0.0, 1.0, 0.0, 0.0, 0.0, 1.0, 0.0, 0.0, 0.0, 1.0, 0.0, 0.0, 0.0, 1.0, 0.0, 0.0, 0.0, 1.0, 0.0, 0.0, 0.0, 1.0, 0.0, 0.0, 0.0, 1.0, 0.0, 0.0, 0.0, 1.0, 0.0, 0.0, 0.0, 1.0, 0.0, 0.0, 0.0, 1.0, 0.0, 0.0, 0.0, 1.0, 0.0, 0.0, 0.0, 1.0, 0.0, 0.0, 0.0, 1.0, 0.0, 0.0, 0.0, 1.0, 0.0, 0.0, 0.0, 1.0, 0.0, 0.0, 0.0, 1.0, 0.0, 0.0, 0.0, 1.0, 0.0, 0.0, 0.0, 1.0, 0.0, 0.0, 0.0, 1.0, 0.0, 0.0, 0.0, 1.0, 0.0, 0.0, 0.0, 1.0, 0.0, 0.0, 0.0, 1.0, 0.0, 0.0, 0.0, 1.0, 0.0, 0.0, 0.0, 1.0, 0.0, 0.0, 0.0, 1.0, 0.0, 0.0, 0.0, 1.0, 0.0, 0.0, 0.0, 1.0, 0.4452, 0.4452, 0.4452, 1.0, 0.4452, 0.4452, 0.4452, 1.0, 0.4452, 0.4452, 0.4452, 1.0, 0.4452, 0.4452, 0.4452, 1.0, 0.4452, 0.4452, 0.4452, 1.0, 0.4452, 0.4452, 0.4452, 1.0, 0.4452, 0.4452, 0.4452, 1.0, 0.4452, 0.4452, 0.4452, 1.0, 0.4452, 0.4452, 0.4452, 1.0, 0.4452, 0.4452, 0.4452, 1.0, 0.4452, 0.4452, 0.4452, 1.0, 0.4452, 0.4452, 0.4452, 1.0, 0.4452, 0.4452, 0.4452, 1.0, 0.4452, 0.4452, 0.4452, 1.0, 0.4452, 0.4452, 0.4452, 1.0, 0.4452, 0.4452, 0.4452, 1.0, 0.4452, 0.4452, 0.4452, 1.0, 0.4452, 0.4452, 0.4452, 1.0, 0.4452, 0.4452, 0.4452, 1.0, 0.4452, 0.4452, 0.4452, 1.0, 0.4452, 0.4452, 0.4452, 1.0, 0.4452, 0.4452, 0.4452, 1.0, 0.4452, 0.4452, 0.4452, 1.0, 0.4452, 0.4452, 0.4452, 1.0, 0.4452, 0.4452, 0.4452, 1.0, 0.4452, 0.4452, 0.4452, 1.0, 0.4452, 0.4452, 0.4452, 1.0, 0.4452, 0.4452, 0.4452, 1.0, 0.4452, 0.4452, 0.4452, 1.0, 0.4452, 0.4452, 0.4452, 1.0, 0.4452, 0.4452, 0.4452, 1.0, 0.4452, 0.4452, 0.4452, 1.0, 0.4452, 0.4452, 0.4452, 1.0, 0.4452, 0.4452, 0.4452, 1.0, 0.4452, 0.4452, 0.4452, 1.0, 0.4452, 0.4452, 0.4452, 1.0, 0.4452, 0.4452, 0.4452, 1.0, 0.4452, 0.4452, 0.4452, 1.0, 0.4452, 0.4452, 0.4452, 1.0, 0.4452, 0.4452, 0.4452, 1.0, 0.4452, 0.4452, 0.4452, 1.0, 0.4452, 0.4452, 0.4452, 1.0, 0.4452, 0.4452, 0.4452, 1.0, 0.4452, 0.4452, 0.4452, 1.0, 0.4452, 0.4452, 0.4452, 1.0, 0.4452, 0.4452, 0.4452, 1.0, 0.4452, 0.4452, 0.4452, 1.0, 0.4452, 0.4452, 0.4452, 1.0, 0.0, 0.0, 0.0, 1.0, 0.0, 0.0, 0.0, 1.0, 0.0, 0.0, 0.0, 1.0, 0.0, 0.0, 0.0, 1.0, 0.0, 0.0, 0.0, 1.0, 0.0, 0.0, 0.0, 1.0, 0.0, 0.0, 0.0, 1.0, 0.0, 0.0, 0.0, 1.0, 0.0, 0.0, 0.0, 1.0, 0.0, 0.0, 0.0, 1.0, 0.0, 0.0, 0.0, 1.0, 0.0, 0.0, 0.0, 1.0, 0.0, 0.0, 0.0, 1.0, 0.0, 0.0, 0.0, 1.0, 0.0, 0.0, 0.0, 1.0, 0.0, 0.0, 0.0, 1.0, 0.0, 0.0, 0.0, 1.0, 0.0, 0.0, 0.0, 1.0, 0.0, 0.0, 0.0, 1.0, 0.0, 0.0, 0.0, 1.0, 0.0, 0.0, 0.0, 1.0, 0.0, 0.0, 0.0, 1.0, 0.0, 0.0, 0.0, 1.0, 0.0, 0.0, 0.0, 1.0, 0.0, 0.0, 0.0, 1.0, 0.0, 0.0, 0.0, 1.0, 0.0, 0.0, 0.0, 1.0, 0.0, 0.0, 0.0, 1.0, 0.0, 0.0, 0.0, 1.0, 0.0, 0.0, 0.0, 1.0, 0.0, 0.0, 0.0, 1.0, 0.0, 0.0, 0.0, 1.0, 0.147, 0.147, 0.147, 1.0, 0.147, 0.147, 0.147, 1.0, 0.147, 0.147, 0.147, 1.0, 0.147, 0.147, 0.147, 1.0, 0.147, 0.147, 0.147, 1.0, 0.147, 0.147, 0.147, 1.0, 0.147, 0.147, 0.147, 1.0, 0.147, 0.147, 0.147, 1.0, 0.147, 0.147, 0.147, 1.0, 0.147, 0.147, 0.147, 1.0, 0.147, 0.147, 0.147, 1.0, 0.147, 0.147, 0.147, 1.0, 0.147, 0.147, 0.147, 1.0, 0.147, 0.147, 0.147, 1.0, 0.147, 0.147, 0.147, 1.0, 0.147, 0.147, 0.147, 1.0, 1.0, 0.0, 0.0, 1.0, 1.0, 0.0, 0.0, 1.0, 1.0, 0.0, 0.0, 1.0, 1.0, 0.0, 0.0, 1.0, 1.0, 0.0, 0.0, 1.0, 1.0, 0.0, 0.0, 1.0, 1.0, 0.0, 0.0, 1.0, 1.0, 0.0, 0.0, 1.0, 1.0, 0.0, 0.0, 1.0, 1.0, 0.0, 0.0, 1.0, 1.0, 0.0, 0.0, 1.0, 1.0, 0.0, 0.0, 1.0, 1.0, 0.0, 0.0, 1.0, 1.0, 0.0, 0.0, 1.0, 1.0, 0.0, 0.0, 1.0, 1.0, 0.0, 0.0, 1.0, 1.0, 0.0, 0.0, 1.0, 1.0, 0.0, 0.0, 1.0, 1.0, 0.0, 0.0, 1.0, 1.0, 0.0, 0.0, 1.0, 1.0, 0.0, 0.0, 1.0, 1.0, 0.0, 0.0, 1.0, 1.0, 0.0, 0.0, 1.0, 1.0, 0.0, 0.0, 1.0, 1.0, 0.0, 0.0, 1.0, 1.0, 0.0, 0.0, 1.0, 1.0, 0.0, 0.0, 1.0, 1.0, 0.0, 0.0, 1.0, 1.0, 0.0, 0.0, 1.0, 1.0, 0.0, 0.0, 1.0, 1.0, 0.0, 0.0, 1.0, 1.0, 0.0, 0.0, 1.0, 1.0, 0.0, 0.0, 1.0, 1.0, 0.0, 0.0, 1.0, 1.0, 0.0, 0.0, 1.0, 1.0, 0.0, 0.0, 1.0, 1.0, 0.0, 0.0, 1.0, 1.0, 0.0, 0.0, 1.0, 1.0, 0.0, 0.0, 1.0, 1.0, 0.0, 0.0, 1.0, 1.0, 0.0, 0.0, 1.0, 1.0, 0.0, 0.0, 1.0, 1.0, 0.0, 0.0, 1.0, 1.0, 0.0, 0.0, 1.0, 1.0, 0.0, 0.0, 1.0, 1.0, 0.0, 0.0, 1.0, 1.0, 0.0, 0.0, 1.0, 1.0, 0.0, 0.0, 1.0, 1.0, 0.0, 0.0, 1.0, 1.0, 0.0, 0.0, 1.0, 1.0, 0.0, 0.0, 1.0, 1.0, 0.0, 0.0, 1.0, 1.0, 0.0, 0.0, 1.0, 1.0, 0.0, 0.0, 1.0, 1.0, 0.0, 0.0, 1.0, 1.0, 0.0, 0.0, 1.0, 0.147, 0.147, 0.147, 1.0, 0.147, 0.147, 0.147, 1.0, 0.147, 0.147, 0.147, 1.0, 0.147, 0.147, 0.147, 1.0, 0.147, 0.147, 0.147, 1.0, 0.147, 0.147, 0.147, 1.0, 0.147, 0.147, 0.147, 1.0, 0.147, 0.147, 0.147, 1.0, 0.147, 0.147, 0.147, 1.0, 0.147, 0.147, 0.147, 1.0, 0.147, 0.147, 0.147, 1.0, 0.147, 0.147, 0.147, 1.0, 0.147, 0.147, 0.147, 1.0, 0.147, 0.147, 0.147, 1.0, 0.147, 0.147, 0.147, 1.0, 0.147, 0.147, 0.147, 1.0, 0.147, 0.147, 0.147, 1.0, 0.147, 0.147, 0.147, 1.0, 0.147, 0.147, 0.147, 1.0, 0.147, 0.147, 0.147, 1.0, 0.147, 0.147, 0.147, 1.0, 0.147, 0.147, 0.147, 1.0, 0.147, 0.147, 0.147, 1.0, 0.147, 0.147, 0.147, 1.0, 0.147, 0.147, 0.147, 1.0, 0.147, 0.147, 0.147, 1.0, 0.147, 0.147, 0.147, 1.0, 0.147, 0.147, 0.147, 1.0, 1.0, 0.0, 0.0, 1.0, 1.0, 0.0, 0.0, 1.0, 1.0, 0.0, 0.0, 1.0, 1.0, 0.0, 0.0, 1.0, 1.0, 0.0, 0.0, 1.0, 1.0, 0.0, 0.0, 1.0, 1.0, 0.0, 0.0, 1.0, 1.0, 0.0, 0.0, 1.0, 1.0, 0.0, 0.0, 1.0, 1.0, 0.0, 0.0, 1.0, 1.0, 0.0, 0.0, 1.0, 1.0, 0.0, 0.0, 1.0, 1.0, 0.0, 0.0, 1.0, 1.0, 0.0, 0.0, 1.0, 1.0, 0.0, 0.0, 1.0, 1.0, 0.0, 0.0, 1.0, 1.0, 0.0, 0.0, 1.0, 1.0, 0.0, 0.0, 1.0, 1.0, 0.0, 0.0, 1.0, 1.0, 0.0, 0.0, 1.0, 1.0, 0.0, 0.0, 1.0, 1.0, 0.0, 0.0, 1.0, 1.0, 0.0, 0.0, 1.0, 1.0, 0.0, 0.0, 1.0, 1.0, 0.0, 0.0, 1.0, 1.0, 0.0, 0.0, 1.0, 1.0, 0.0, 0.0, 1.0, 1.0, 0.0, 0.0, 1.0, 1.0, 0.0, 0.0, 1.0, 1.0, 0.0, 0.0, 1.0, 1.0, 0.0, 0.0, 1.0, 1.0, 0.0, 0.0, 1.0, 1.0, 0.0, 0.0, 1.0, 1.0, 0.0, 0.0, 1.0, 1.0, 0.0, 0.0, 1.0, 1.0, 0.0, 0.0, 1.0, 1.0, 0.0, 0.0, 1.0, 1.0, 0.0, 0.0, 1.0, 1.0, 0.0, 0.0, 1.0, 1.0, 0.0, 0.0, 1.0, 0.0, 0.0, 0.0, 1.0, 0.0, 0.0, 0.0, 1.0, 0.0, 0.0, 0.0, 1.0, 0.0, 0.0, 0.0, 1.0, 0.0, 0.0, 0.0, 1.0, 0.0, 0.0, 0.0, 1.0, 0.0, 0.0, 0.0, 1.0, 0.0, 0.0, 0.0, 1.0, 0.0, 0.0, 0.0, 1.0, 0.0, 0.0, 0.0, 1.0, 0.0, 0.0, 0.0, 1.0, 0.0, 0.0, 0.0, 1.0, 0.0, 0.0, 0.0, 1.0, 0.0, 0.0, 0.0, 1.0, 0.0, 0.0, 0.0, 1.0, 0.0, 0.0, 0.0, 1.0, 0.0, 0.0, 0.0, 1.0, 0.0, 0.0, 0.0, 1.0, 0.0, 0.0, 0.0, 1.0, 0.0, 0.0, 0.0, 1.0, 0.0, 0.0, 0.0, 1.0, 0.0, 0.0, 0.0, 1.0, 0.0, 0.0, 0.0, 1.0, 0.0, 0.0, 0.0, 1.0, 0.0, 0.0, 0.0, 1.0, 0.0, 0.0, 0.0, 1.0, 0.0, 0.0, 0.0, 1.0, 0.0, 0.0, 0.0, 1.0, 0.0, 0.0, 0.0, 1.0, 0.0, 0.0, 0.0, 1.0, 0.0, 0.0, 0.0, 1.0, 0.0, 0.0, 0.0, 1.0])
me_mesh_008.use_remesh_preserve_volume = False
me_mesh_008.use_remesh_preserve_attributes = False
me_mesh_008.use_mirror_vertex_groups = False
me_mesh_008.update()
me_mesh_007 = bpy.data.meshes.new('Mesh.007')
me_mesh_007.from_pydata([(1.0, -1.0, 1.0), (-1.0, -1.0, 1.0), (-1.0, -1.0, -1.0), (1.0, -1.0, -1.0), (-1.0, -1.0, 1.0), (-1.0, 1.0, 1.0), (-1.0, 1.0, -1.0), (-1.0, -1.0, -1.0), (1.0, -1.0, 1.0), (1.0, -1.0, -1.0), (1.0, 1.0, -1.0), (1.0, 1.0, 1.0), (-1.0, 1.0, -1.0), (-1.0, 1.0, 1.0), (1.0, 1.0, 1.0), (1.0, 1.0, -1.0), (1.0, -1.0, 1.0), (1.0, 1.0, 1.0), (-1.0, 1.0, 1.0), (-1.0, -1.0, 1.0)], [], [(0, 1, 2, 3), (4, 5, 6, 7), (8, 9, 10, 11), (12, 13, 14, 15), (16, 17, 18, 19)])
_uv = me_mesh_007.uv_layers.new(name='UVTex')
_uv.uv.foreach_set('vector', [-1.0, -0.4, 2.0, -0.4, 2.0, 1.4, -1.0, 1.4, -1.0, -0.4, 2.0, -0.4, 2.0, 1.4, -1.0, 1.4, -1.0, -0.4, 2.0, -0.4, 2.0, 1.4, -1.0, 1.4, -1.0, -0.4, 2.0, -0.4, 2.0, 1.4, -1.0, 1.4, -1.0, -0.4, 2.0, -0.4, 2.0, 1.4, -1.0, 1.4])
_ca = me_mesh_007.color_attributes.new('Col', 'BYTE_COLOR', 'CORNER')
_ca.data.foreach_set('color', [0.0, 0.0, 0.0, 1.0, 0.0, 0.0, 0.0, 1.0, 0.0, 0.0, 0.0, 1.0, 0.0, 0.0, 0.0, 1.0, 0.0, 0.0, 0.0, 1.0, 0.0, 0.0, 0.0, 1.0, 0.0, 0.0, 0.0, 1.0, 0.0, 0.0, 0.0, 1.0, 0.0, 0.0, 0.0, 1.0, 0.0, 0.0, 0.0, 1.0, 0.0, 0.0, 0.0, 1.0, 0.0, 0.0, 0.0, 1.0, 0.0, 0.0, 0.0, 1.0, 0.0, 0.0, 0.0, 1.0, 0.0, 0.0, 0.0, 1.0, 0.0, 0.0, 0.0, 1.0, 0.1559, 0.1559, 0.1559, 1.0, 0.2874, 0.2874, 0.2874, 1.0, 0.4452, 0.4452, 0.4452, 1.0, 0.1779, 0.1779, 0.1779, 1.0])
me_mesh_007.use_remesh_preserve_volume = False
me_mesh_007.use_remesh_preserve_attributes = False
me_mesh_007.use_mirror_vertex_groups = False
me_mesh_007.update()
me_mesh_006 = bpy.data.meshes.new('Mesh.006')
me_mesh_006.from_pydata([(1.0, -1.0, 1.0), (-1.0, -1.0, 1.0), (-1.0, -1.0, -1.0), (1.0, -1.0, -1.0), (-1.0, -1.0, 1.0), (-1.0, 1.0, 1.0), (-1.0, 1.0, -1.0), (-1.0, -1.0, -1.0), (1.0, -1.0, 1.0), (1.0, -1.0, -1.0), (1.0, 1.0, -1.0), (1.0, 1.0, 1.0), (-1.0, 1.0, -1.0), (-1.0, 1.0, 1.0), (1.0, 1.0, 1.0), (1.0, 1.0, -1.0), (1.0, -1.0, 1.0), (1.0, 1.0, 1.0), (-1.0, 1.0, 1.0), (-1.0, -1.0, 1.0)], [], [(0, 1, 2, 3), (4, 5, 6, 7), (8, 9, 10, 11), (12, 13, 14, 15), (16, 17, 18, 19)])
_uv = me_mesh_006.uv_layers.new(name='UVTex')
_uv.uv.foreach_set('vector', [-1.0, -0.4, 2.0, -0.4, 2.0, 1.4, -1.0, 1.4, -1.0, -0.4, 2.0, -0.4, 2.0, 1.4, -1.0, 1.4, -1.0, -0.4, 2.0, -0.4, 2.0, 1.4, -1.0, 1.4, -1.0, -0.4, 2.0, -0.4, 2.0, 1.4, -1.0, 1.4, -1.0, -0.4, 2.0, -0.4, 2.0, 1.4, -1.0, 1.4])
_ca = me_mesh_006.color_attributes.new('Col', 'BYTE_COLOR', 'CORNER')
_ca.data.foreach_set('color', [0.0, 0.0, 0.0, 1.0, 0.0, 0.0, 0.0, 1.0, 0.0, 0.0, 0.0, 1.0, 0.0, 0.0, 0.0, 1.0, 0.0, 0.0, 0.0, 1.0, 0.0, 0.0, 0.0, 1.0, 0.0, 0.0, 0.0, 1.0, 0.0, 0.0, 0.0, 1.0, 0.0, 0.0, 0.0, 1.0, 0.0, 0.0, 0.0, 1.0, 0.0, 0.0, 0.0, 1.0, 0.0, 0.0, 0.0, 1.0, 0.0, 0.0, 0.0, 1.0, 0.0, 0.0, 0.0, 1.0, 0.0, 0.0, 0.0, 1.0, 0.0, 0.0, 0.0, 1.0, 0.1559, 0.1559, 0.1559, 1.0, 0.2874, 0.2874, 0.2874, 1.0, 0.4452, 0.4452, 0.4452, 1.0, 0.1779, 0.1779, 0.1779, 1.0])
me_mesh_006.use_remesh_preserve_volume = False
me_mesh_006.use_remesh_preserve_attributes = False
me_mesh_006.use_mirror_vertex_groups = False
me_mesh_006.update()
me_mesh_005 = bpy.data.meshes.new('Mesh.005')
me_mesh_005.from_pydata([(1.0, -1.0, 1.0), (-1.0, -1.0, 1.0), (-1.0, -1.0, -1.0), (1.0, -1.0, -1.0), (-1.0, -1.0, 1.0), (-1.0, 1.0, 1.0), (-1.0, 1.0, -1.0), (-1.0, -1.0, -1.0), (1.0, -1.0, 1.0), (1.0, -1.0, -1.0), (1.0, 1.0, -1.0), (1.0, 1.0, 1.0), (-1.0, 1.0, -1.0), (-1.0, 1.0, 1.0), (1.0, 1.0, 1.0), (1.0, 1.0, -1.0), (1.0, -1.0, 1.0), (1.0, 1.0, 1.0), (-1.0, 1.0, 1.0), (-1.0, -1.0, 1.0)], [], [(0, 1, 2, 3), (4, 5, 6, 7), (8, 9, 10, 11), (12, 13, 14, 15), (16, 17, 18, 19)])
_uv = me_mesh_005.uv_layers.new(name='UVTex')
_uv.uv.foreach_set('vector', [-1.0, -0.4, 2.0, -0.4, 2.0, 1.4, -1.0, 1.4, -1.0, -0.4, 2.0, -0.4, 2.0, 1.4, -1.0, 1.4, -1.0, -0.4, 2.0, -0.4, 2.0, 1.4, -1.0, 1.4, -1.0, -0.4, 2.0, -0.4, 2.0, 1.4, -1.0, 1.4, -1.0, -0.4, 2.0, -0.4, 2.0, 1.4, -1.0, 1.4])
_ca = me_mesh_005.color_attributes.new('Col', 'BYTE_COLOR', 'CORNER')
_ca.data.foreach_set('color', [0.0, 0.0, 0.0, 1.0, 0.0, 0.0, 0.0, 1.0, 0.0, 0.0, 0.0, 1.0, 0.0, 0.0, 0.0, 1.0, 0.0, 0.0, 0.0, 1.0, 0.0, 0.0, 0.0, 1.0, 0.0, 0.0, 0.0, 1.0, 0.0, 0.0, 0.0, 1.0, 0.0, 0.0, 0.0, 1.0, 0.0, 0.0, 0.0, 1.0, 0.0, 0.0, 0.0, 1.0, 0.0, 0.0, 0.0, 1.0, 0.0, 0.0, 0.0, 1.0, 0.0, 0.0, 0.0, 1.0, 0.0, 0.0, 0.0, 1.0, 0.0, 0.0, 0.0, 1.0, 0.1559, 0.1559, 0.1559, 1.0, 0.2874, 0.2874, 0.2874, 1.0, 0.4452, 0.4452, 0.4452, 1.0, 0.1779, 0.1779, 0.1779, 1.0])
me_mesh_005.use_remesh_preserve_volume = False
me_mesh_005.use_remesh_preserve_attributes = False
me_mesh_005.use_mirror_vertex_groups = False
me_mesh_005.update()
me_mesh_004 = bpy.data.meshes.new('Mesh.004')
me_mesh_004.from_pydata([(-1.0, 0.3332, 1.0), (-0.6667, 0.3335, 1.0), (-0.6667, 1.0, 1.0), (-1.0, 0.9999, 1.0), (1.0, 0.3332, 1.0), (1.0, 0.9999, 1.0), (0.6667, 1.0, 1.0), (0.6667, 0.3335, 1.0), (0.6667, 1.0, 1.0), (0.0, 1.0, 1.0), (0.0, 0.3335, 1.0), (0.6667, 0.3335, 1.0), (0.0, 1.0, 1.0), (-0.6667, 1.0, 1.0), (-0.6667, 0.3335, 1.0), (0.0, 0.3335, 1.0), (-0.3333, 0.3332, 1.0), (-1.0, 0.3332, 1.0), (-1.0, -0.3335, 1.0), (-0.3333, -0.3335, 1.0), (0.3333, 0.3332, 1.0), (-0.3333, 0.3332, 1.0), (-0.3333, -0.3335, 1.0), (0.3333, -0.3335, 1.0), (1.0, 0.3332, 1.0), (0.3333, 0.3332, 1.0), (0.3333, -0.3335, 1.0), (1.0, -0.3335, 1.0), (0.0, -1.0, 1.0), (0.0, -0.3337, 1.0), (-0.6667, -0.3337, 1.0), (-0.6667, -1.0, 1.0), (0.6667, -1.0, 1.0), (0.6667, -0.3337, 1.0), (0.0, -0.3337, 1.0), (0.0, -1.0, 1.0), (1.0, -0.3335, 1.0), (0.6667, -0.3337, 1.0), (0.6667, -1.0, 1.0), (1.0, -1.0, 1.0), (-1.0, -0.3335, 1.0), (-1.0, -1.0, 1.0), (-0.6667, -1.0, 1.0), (-0.6667, -0.3337, 1.0), (1.0, -1.0, 1.0), (-1.0, -1.0, 1.0), (-1.0, -1.0, -1.0), (1.0, -1.0, -1.0), (1.0, -1.0, -1.0), (-1.0, -1.0, -1.0), (-1.0, 0.9999, -1.0), (1.0, 0.9999, -1.0), (1.0, 0.9999, 1.0), (1.0, -1.0, 1.0), (1.0, -1.0, -1.0), (1.0, 0.9999, -1.0), (-1.0, 0.9999, 1.0), (-1.0, 0.9999, -1.0), (-1.0, -1.0, -1.0), (-1.0, -1.0, 1.0), (-1.0, 0.9999, 1.0), (1.0, 0.9999, 1.0), (1.0, 0.9999, -1.0), (-1.0, 0.9999, -1.0)], [], [(0, 1, 2, 3), (4, 5, 6, 7), (8, 9, 10, 11), (12, 13, 14, 15), (16, 17, 18, 19), (20, 21, 22, 23), (24, 25, 26, 27), (28, 29, 30, 31), (32, 33, 34, 35), (36, 37, 38, 39), (40, 41, 42, 43), (44, 45, 46, 47), (48, 49, 50, 51), (52, 53, 54, 55), (56, 57, 58, 59), (60, 61, 62, 63)])
_ca = me_mesh_004.color_attributes.new('Col', 'BYTE_COLOR', 'CORNER')
_ca.data.foreach_set('color', [0.07421, 0.0356, 0.001821, 1.0, 0.06125, 0.02956, 0.001518, 1.0, 0.05951, 0.02956, 0.001518, 1.0, 0.07421, 0.0356, 0.001821, 1.0, 0.0648, 0.0319, 0.001518, 1.0, 0.06125, 0.02956, 0.001518, 1.0, 0.04519, 0.02122, 0.001214, 1.0, 0.05127, 0.02519, 0.001214, 1.0, 0.07421, 0.0356, 0.001821, 1.0, 0.07421, 0.0356, 0.001821, 1.0, 0.07421, 0.0356, 0.001821, 1.0, 0.07421, 0.0356, 0.001821, 1.0, 0.06663, 0.0319, 0.001518, 1.0, 0.04971, 0.02519, 0.0009106, 1.0, 0.04667, 0.02217, 0.0009106, 1.0, 0.05951, 0.02843, 0.001518, 1.0, 0.06301, 0.03071, 0.001214, 1.0, 0.05613, 0.02416, 0.0003035, 1.0, 0.0382, 0.0185, 0.0003035, 1.0, 0.06301, 0.03071, 0.001214, 1.0, 0.05951, 0.02843, 0.001518, 1.0, 0.06663, 0.0319, 0.001518, 1.0, 0.06848, 0.0331, 0.001518, 1.0, 0.06301, 0.03071, 0.001518, 1.0, 0.05781, 0.02843, 0.001518, 1.0, 0.07421, 0.0356, 0.001821, 1.0, 0.07421, 0.0356, 0.001821, 1.0, 0.05951, 0.02843, 0.001518, 1.0, 0.07421, 0.0356, 0.001821, 1.0, 0.07421, 0.0356, 0.001821, 1.0, 0.05613, 0.02732, 0.001518, 1.0, 0.06848, 0.0331, 0.001518, 1.0, 0.07421, 0.0356, 0.001821, 1.0, 0.07421, 0.0356, 0.001821, 1.0, 0.07421, 0.0356, 0.001821, 1.0, 0.07421, 0.0356, 0.001821, 1.0, 0.07421, 0.0356, 0.001821, 1.0, 0.04374, 0.02122, 0.001214, 1.0, 0.04817, 0.02416, 0.001214, 1.0, 0.07421, 0.0356, 0.001821, 1.0, 0.07421, 0.0356, 0.001821, 1.0, 0.07421, 0.0356, 0.001821, 1.0, 0.07421, 0.0356, 0.001821, 1.0, 0.07421, 0.0356, 0.001821, 1.0, 0.1022, 0.04817, 0.001821, 1.0, 0.1022, 0.04817, 0.001821, 1.0, 0.1022, 0.04817, 0.001821, 1.0, 0.1022, 0.04817, 0.001821, 1.0, 0.1022, 0.04817, 0.001821, 1.0, 0.1022, 0.04817, 0.001821, 1.0, 0.1022, 0.04817, 0.001821, 1.0, 0.1022, 0.04817, 0.001821, 1.0, 0.07421, 0.0356, 0.001821, 1.0, 0.07421, 0.0356, 0.001821, 1.0, 0.07421, 0.0356, 0.001821, 1.0, 0.07421, 0.0356, 0.001821, 1.0, 0.07421, 0.0356, 0.001821, 1.0, 0.07421, 0.0356, 0.001821, 1.0, 0.07421, 0.0356, 0.001821, 1.0, 0.07421, 0.0356, 0.001821, 1.0, 0.07421, 0.0356, 0.001821, 1.0, 0.07421, 0.0356, 0.001821, 1.0, 0.07421, 0.0356, 0.001821, 1.0, 0.07421, 0.0356, 0.001821, 1.0])
me_mesh_004.use_remesh_preserve_volume = False
me_mesh_004.use_remesh_preserve_attributes = False
me_mesh_004.use_mirror_vertex_groups = False
me_mesh_004.update()
me_mesh_003 = bpy.data.meshes.new('Mesh.003')
me_mesh_003.from_pydata([(1.0, 0.3335, 1.0), (0.3333, 0.3335, 1.0), (0.3333, 0.000196, 1.0), (1.0, -6.5e-05, 1.0), (1.0, 1.0, 1.0), (0.3333, 1.0, 1.0), (0.3333, 0.6669, 1.0), (1.0, 0.6669, 1.0), (0.3333, 0.3335, 1.0), (-0.3333, 0.3335, 1.0), (-0.3333, 0.000196, 1.0), (0.3333, 0.000196, 1.0), (0.3333, 1.0, 1.0), (-0.3333, 1.0, 1.0), (-0.3333, 0.6669, 1.0), (0.3333, 0.6669, 1.0), (-0.3333, 0.3335, 1.0), (-1.0, 0.3335, 1.0), (-1.0, -6.4e-05, 1.0), (-0.3333, 0.000196, 1.0), (-0.3333, 1.0, 1.0), (-1.0, 1.0, 1.0), (-1.0, 0.6669, 1.0), (-0.3333, 0.6669, 1.0), (0.0, 0.667, 1.0), (-0.6667, 0.667, 1.0), (-0.6667, 0.3337, 1.0), (0.0, 0.3337, 1.0), (0.6667, 0.667, 1.0), (0.0, 0.667, 1.0), (0.0, 0.3337, 1.0), (0.6667, 0.3337, 1.0), (1.0, 0.3335, 1.0), (1.0, 0.6669, 1.0), (0.6667, 0.667, 1.0), (0.6667, 0.3337, 1.0), (-1.0, 0.3335, 1.0), (-0.6667, 0.3337, 1.0), (-0.6667, 0.667, 1.0), (-1.0, 0.6669, 1.0), (-1.0, -0.3334, 1.0), (-0.6667, -0.3333, 1.0), (-0.6667, 6.6e-05, 1.0), (-1.0, -6.4e-05, 1.0), (1.0, -0.3334, 1.0), (1.0, -6.5e-05, 1.0), (0.6667, 6.6e-05, 1.0), (0.6667, -0.3333, 1.0), (0.6667, 6.6e-05, 1.0), (0.0, 6.6e-05, 1.0), (0.0, -0.3333, 1.0), (0.6667, -0.3333, 1.0), (0.0, 6.6e-05, 1.0), (-0.6667, 6.6e-05, 1.0), (-0.6667, -0.3333, 1.0), (0.0, -0.3333, 1.0), (-0.3333, -0.3334, 1.0), (-1.0, -0.3334, 1.0), (-1.0, -0.6667, 1.0), (-0.3333, -0.6667, 1.0), (0.3333, -0.3334, 1.0), (-0.3333, -0.3334, 1.0), (-0.3333, -0.6667, 1.0), (0.3333, -0.6667, 1.0), (1.0, -0.3334, 1.0), (0.3333, -0.3334, 1.0), (0.3333, -0.6667, 1.0), (1.0, -0.6667, 1.0), (0.0, -1.0, 1.0), (0.0, -0.6669, 1.0), (-0.6667, -0.6669, 1.0), (-0.6667, -1.0, 1.0), (0.6667, -1.0, 1.0), (0.6667, -0.6669, 1.0), (0.0, -0.6669, 1.0), (0.0, -1.0, 1.0), (1.0, -0.6667, 1.0), (0.6667, -0.6669, 1.0), (0.6667, -1.0, 1.0), (1.0, -1.0, 1.0), (-1.0, -0.6667, 1.0), (-1.0, -1.0, 1.0), (-0.6667, -1.0, 1.0), (-0.6667, -0.6669, 1.0), (-1.0, 1.0, 1.0), (-1.0, 1.0, -1.0), (-1.0, -1.0, -1.0), (-1.0, -1.0, 1.0), (1.0, -1.0, 1.0), (-1.0, -1.0, 1.0), (-1.0, -1.0, -1.0), (1.0, -1.0, -1.0), (1.0, 1.0, 1.0), (1.0, -1.0, 1.0), (1.0, -1.0, -1.0), (1.0, 1.0, -1.0), (1.0, 1.0, 1.0), (1.0, 1.0, -1.0), (-1.0, 1.0, -1.0), (-1.0, 1.0, 1.0), (-1.0, 1.0, -1.0), (1.0, 1.0, -1.0), (1.0, -1.0, -1.0), (-1.0, -1.0, -1.0)], [], [(0, 1, 2, 3), (4, 5, 6, 7), (8, 9, 10, 11), (12, 13, 14, 15), (16, 17, 18, 19), (20, 21, 22, 23), (24, 25, 26, 27), (28, 29, 30, 31), (32, 33, 34, 35), (36, 37, 38, 39), (40, 41, 42, 43), (44, 45, 46, 47), (48, 49, 50, 51), (52, 53, 54, 55), (56, 57, 58, 59), (60, 61, 62, 63), (64, 65, 66, 67), (68, 69, 70, 71), (72, 73, 74, 75), (76, 77, 78, 79), (80, 81, 82, 83), (84, 85, 86, 87), (88, 89, 90, 91), (92, 93, 94, 95), (96, 97, 98, 99), (100, 101, 102, 103)])
_ca = me_mesh_003.color_attributes.new('Col', 'BYTE_COLOR', 'CORNER')
_ca.data.foreach_set('color', [0.04519, 0.02315, 0.001214, 1.0, 0.06663, 0.0331, 0.001214, 1.0, 0.07421, 0.0356, 0.001821, 1.0, 0.06301, 0.03071, 0.001214, 1.0, 0.07421, 0.0356, 0.001821, 1.0, 0.04971, 0.02416, 0.0009106, 1.0, 0.05286, 0.02519, 0.0009106, 1.0, 0.07421, 0.0356, 0.001821, 1.0, 0.04519, 0.02217, 0.0009106, 1.0, 0.07421, 0.0356, 0.001821, 1.0, 0.07421, 0.0356, 0.001821, 1.0, 0.04667, 0.02315, 0.001214, 1.0, 0.07421, 0.0356, 0.001821, 1.0, 0.07421, 0.0356, 0.001821, 1.0, 0.07421, 0.0356, 0.001821, 1.0, 0.07421, 0.0356, 0.001821, 1.0, 0.05951, 0.02843, 0.001214, 1.0, 0.05127, 0.02416, 0.0006071, 1.0, 0.05448, 0.02519, 0.0006071, 1.0, 0.06301, 0.03071, 0.001518, 1.0, 0.07421, 0.0356, 0.001821, 1.0, 0.03955, 0.0185, 0.0, 1.0, 0.05127, 0.02416, 0.0003035, 1.0, 0.06301, 0.03071, 0.001214, 1.0, 0.07421, 0.0356, 0.001821, 1.0, 0.04971, 0.02416, 0.0009106, 1.0, 0.04519, 0.02315, 0.0009106, 1.0, 0.07421, 0.0356, 0.001821, 1.0, 0.05613, 0.02732, 0.001214, 1.0, 0.07421, 0.0356, 0.001821, 1.0, 0.07421, 0.0356, 0.001821, 1.0, 0.06301, 0.03071, 0.001214, 1.0, 0.07421, 0.0356, 0.001821, 1.0, 0.07421, 0.0356, 0.001821, 1.0, 0.07421, 0.0356, 0.001821, 1.0, 0.07421, 0.0356, 0.001821, 1.0, 0.04092, 0.02029, 0.0009106, 1.0, 0.02956, 0.01521, 0.0006071, 1.0, 0.04971, 0.02315, 0.0009106, 1.0, 0.04817, 0.02315, 0.0009106, 1.0, 0.07421, 0.0356, 0.001821, 1.0, 0.06125, 0.02956, 0.001518, 1.0, 0.05951, 0.02956, 0.001518, 1.0, 0.07421, 0.0356, 0.001821, 1.0, 0.0648, 0.0319, 0.001518, 1.0, 0.06125, 0.02956, 0.001518, 1.0, 0.04519, 0.02122, 0.001214, 1.0, 0.05127, 0.02519, 0.001214, 1.0, 0.07421, 0.0356, 0.001821, 1.0, 0.07421, 0.0356, 0.001821, 1.0, 0.07421, 0.0356, 0.001821, 1.0, 0.07421, 0.0356, 0.001821, 1.0, 0.06663, 0.0319, 0.001518, 1.0, 0.04971, 0.02519, 0.0009106, 1.0, 0.04667, 0.02217, 0.0009106, 1.0, 0.05951, 0.02843, 0.001518, 1.0, 0.06301, 0.03071, 0.001214, 1.0, 0.05613, 0.02416, 0.0003035, 1.0, 0.0382, 0.0185, 0.0003035, 1.0, 0.06301, 0.03071, 0.001214, 1.0, 0.05951, 0.02843, 0.001518, 1.0, 0.06663, 0.0319, 0.001518, 1.0, 0.06848, 0.0331, 0.001518, 1.0, 0.06301, 0.03071, 0.001518, 1.0, 0.05781, 0.02843, 0.001518, 1.0, 0.07421, 0.0356, 0.001821, 1.0, 0.07421, 0.0356, 0.001821, 1.0, 0.05951, 0.02843, 0.001518, 1.0, 0.07421, 0.0356, 0.001821, 1.0, 0.07421, 0.0356, 0.001821, 1.0, 0.05613, 0.02732, 0.001518, 1.0, 0.06848, 0.0331, 0.001518, 1.0, 0.07421, 0.0356, 0.001821, 1.0, 0.07421, 0.0356, 0.001821, 1.0, 0.07421, 0.0356, 0.001821, 1.0, 0.07421, 0.0356, 0.001821, 1.0, 0.07421, 0.0356, 0.001821, 1.0, 0.04374, 0.02122, 0.001214, 1.0, 0.04817, 0.02416, 0.001214, 1.0, 0.07421, 0.0356, 0.001821, 1.0, 0.07421, 0.0356, 0.001821, 1.0, 0.07421, 0.0356, 0.001821, 1.0, 0.07421, 0.0356, 0.001821, 1.0, 0.07421, 0.0356, 0.001821, 1.0, 0.0, 0.0, 0.0, 1.0, 0.0, 0.0, 0.0, 1.0, 0.0, 0.0, 0.0, 1.0, 0.0, 0.0, 0.0, 1.0, 0.0, 0.0, 0.0, 1.0, 0.0, 0.0, 0.0, 1.0, 0.0, 0.0, 0.0, 1.0, 0.0, 0.0, 0.0, 1.0, 0.0, 0.0, 0.0, 1.0, 0.0, 0.0, 0.0, 1.0, 0.0, 0.0, 0.0, 1.0, 0.0, 0.0, 0.0, 1.0, 0.0, 0.0, 0.0, 1.0, 0.0, 0.0, 0.0, 1.0, 0.0, 0.0, 0.0, 1.0, 0.0, 0.0, 0.0, 1.0, 0.1022, 0.04817, 0.001821, 1.0, 0.1022, 0.04817, 0.001821, 1.0, 0.1022, 0.04817, 0.001821, 1.0, 0.1022, 0.04817, 0.001821, 1.0])
me_mesh_003.use_remesh_preserve_volume = False
me_mesh_003.use_remesh_preserve_attributes = False
me_mesh_003.use_mirror_vertex_groups = False
me_mesh_003.update()
me_mesh_002 = bpy.data.meshes.new('Mesh.002')
me_mesh_002.from_pydata([(1.0, -1.0, 1.0), (-1.0, -1.0, 1.0), (-1.0, -1.0, -1.0), (1.0, -1.0, -1.0), (-1.0, -1.0, 1.0), (-1.0, 1.0, 1.0), (-1.0, 1.0, -1.0), (-1.0, -1.0, -1.0), (1.0, 1.0, 1.0), (1.0, -1.0, 1.0), (1.0, -1.0, -1.0), (1.0, 1.0, -1.0), (1.0, 1.0, 1.0), (1.0, 1.0, -1.0), (-1.0, 1.0, -1.0), (-1.0, 1.0, 1.0), (0.2, -0.8, 1.0), (-0.2, -0.8, 1.0), (-0.2, -1.0, 1.0), (0.2, -1.0, 1.0), (0.2, 0.8, 1.0), (-0.2, 0.8, 1.0), (-0.2, -0.8, 1.0), (0.2, -0.8, 1.0), (0.2, 1.0, 1.0), (-0.2, 1.0, 1.0), (-0.2, 0.8, 1.0), (0.2, 0.8, 1.0), (-0.4, 1.0, 1.0), (-0.8, 1.0, 1.0), (-0.8, 0.8, 1.0), (-0.4, 0.8, 1.0), (-0.4, 0.8, 1.0), (-0.8, 0.8, 1.0), (-0.8, -0.8, 1.0), (-0.4, -0.8, 1.0), (-0.4, -0.8, 1.0), (-0.8, -0.8, 1.0), (-0.8, -1.0, 1.0), (-0.4, -1.0, 1.0), (0.8, 1.0, 1.0), (0.4, 1.0, 1.0), (0.4, 0.8, 1.0), (0.8, 0.8, 1.0), (0.8, 0.8, 1.0), (0.4, 0.8, 1.0), (0.4, -0.8, 1.0), (0.8, -0.8, 1.0), (0.8, -0.8, 1.0), (0.4, -0.8, 1.0), (0.4, -1.0, 1.0), (0.8, -1.0, 1.0), (-0.2, -0.8, 1.0), (-0.4, -0.8, 1.0), (-0.4, -1.0, 1.0), (-0.2, -1.0, 1.0), (-0.2, 0.8, 1.0), (-0.4, 0.8, 1.0), (-0.4, -0.8, 1.0), (-0.2, -0.8, 1.0), (-0.2, 1.0, 1.0), (-0.4, 1.0, 1.0), (-0.4, 0.8, 1.0), (-0.2, 0.8, 1.0), (0.4, 1.0, 1.0), (0.2, 1.0, 1.0), (0.2, 0.8, 1.0), (0.4, 0.8, 1.0), (0.4, 0.8, 1.0), (0.2, 0.8, 1.0), (0.2, -0.8, 1.0), (0.4, -0.8, 1.0), (0.4, -0.8, 1.0), (0.2, -0.8, 1.0), (0.2, -1.0, 1.0), (0.4, -1.0, 1.0), (-0.8, 1.0, 1.0), (-1.0, 1.0, 1.0), (-1.0, 0.8, 1.0), (-0.8, 0.8, 1.0), (-0.8, 0.8, 1.0), (-1.0, 0.8, 1.0), (-1.0, -0.8, 1.0), (-0.8, -0.8, 1.0), (-0.8, -0.8, 1.0), (-1.0, -0.8, 1.0), (-1.0, -1.0, 1.0), (-0.8, -1.0, 1.0), (1.0, -0.8, 1.0), (0.8, -0.8, 1.0), (0.8, -1.0, 1.0), (1.0, -1.0, 1.0), (1.0, 0.8, 1.0), (0.8, 0.8, 1.0), (0.8, -0.8, 1.0), (1.0, -0.8, 1.0), (1.0, 1.0, 1.0), (0.8, 1.0, 1.0), (0.8, 0.8, 1.0), (1.0, 0.8, 1.0)], [], [(0, 1, 2, 3), (4, 5, 6, 7), (8, 9, 10, 11), (12, 13, 14, 15), (16, 17, 18, 19), (20, 21, 22, 23), (24, 25, 26, 27), (28, 29, 30, 31), (32, 33, 34, 35), (36, 37, 38, 39), (40, 41, 42, 43), (44, 45, 46, 47), (48, 49, 50, 51), (52, 53, 54, 55), (56, 57, 58, 59), (60, 61, 62, 63), (64, 65, 66, 67), (68, 69, 70, 71), (72, 73, 74, 75), (76, 77, 78, 79), (80, 81, 82, 83), (84, 85, 86, 87), (88, 89, 90, 91), (92, 93, 94, 95), (96, 97, 98, 99)])
_ca = me_mesh_002.color_attributes.new('Col', 'BYTE_COLOR', 'CORNER')
_ca.data.foreach_set('color', [0.0, 0.0, 0.0, 1.0, 0.0, 0.0, 0.0, 1.0, 0.0, 0.0, 0.0, 1.0, 0.0, 0.0, 0.0, 1.0, 0.0, 0.0, 0.0, 1.0, 0.0, 0.0, 0.0, 1.0, 0.0, 0.0, 0.0, 1.0, 0.0, 0.0, 0.0, 1.0, 0.0, 0.0, 0.0, 1.0, 0.0, 0.0, 0.0, 1.0, 0.0, 0.0, 0.0, 1.0, 0.0, 0.0, 0.0, 1.0, 0.0, 0.0, 0.0, 1.0, 0.0, 0.0, 0.0, 1.0, 0.0, 0.0, 0.0, 1.0, 0.0, 0.0, 0.0, 1.0, 0.0, 0.0, 0.0, 1.0, 0.0, 0.0, 0.0, 1.0, 0.0, 0.0, 0.0, 1.0, 0.0, 0.0, 0.0, 1.0, 0.0, 1.0, 0.0, 1.0, 0.0, 1.0, 0.0, 1.0, 0.0, 1.0, 0.0, 1.0, 0.0, 1.0, 0.0, 1.0, 0.0, 0.0, 0.0, 1.0, 0.0, 0.0, 0.0, 1.0, 0.0, 0.0, 0.0, 1.0, 0.0, 0.0, 0.0, 1.0, 0.0, 0.0, 0.0, 1.0, 0.0, 0.0, 0.0, 1.0, 0.0, 0.0, 0.0, 1.0, 0.0, 0.0, 0.0, 1.0, 0.0, 1.0, 0.0, 1.0, 0.0, 1.0, 0.0, 1.0, 0.0, 1.0, 0.0, 1.0, 0.0, 1.0, 0.0, 1.0, 0.0, 0.0, 0.0, 1.0, 0.0, 0.0, 0.0, 1.0, 0.0, 0.0, 0.0, 1.0, 0.0, 0.0, 0.0, 1.0, 0.0, 0.0, 0.0, 1.0, 0.0, 0.0, 0.0, 1.0, 0.0, 0.0, 0.0, 1.0, 0.0, 0.0, 0.0, 1.0, 0.0, 1.0, 0.0, 1.0, 0.0, 1.0, 0.0, 1.0, 0.0, 1.0, 0.0, 1.0, 0.0, 1.0, 0.0, 1.0, 0.0, 0.0, 0.0, 1.0, 0.0, 0.0, 0.0, 1.0, 0.0, 0.0, 0.0, 1.0, 0.0, 0.0, 0.0, 1.0, 0.0, 0.0, 0.0, 1.0, 0.0, 0.0, 0.0, 1.0, 0.0, 0.0, 0.0, 1.0, 0.0, 0.0, 0.0, 1.0, 0.0, 0.0, 0.0, 1.0, 0.0, 0.0, 0.0, 1.0, 0.0, 0.0, 0.0, 1.0, 0.0, 0.0, 0.0, 1.0, 0.0, 0.0, 0.0, 1.0, 0.0, 0.0, 0.0, 1.0, 0.0, 0.0, 0.0, 1.0, 0.0, 0.0, 0.0, 1.0, 0.0, 0.0, 0.0, 1.0, 0.0, 0.0, 0.0, 1.0, 0.0, 0.0, 0.0, 1.0, 0.0, 0.0, 0.0, 1.0, 0.0, 0.0, 0.0, 1.0, 0.0, 0.0, 0.0, 1.0, 0.0, 0.0, 0.0, 1.0, 0.0, 0.0, 0.0, 1.0, 0.0, 0.0, 0.0, 1.0, 0.0, 0.0, 0.0, 1.0, 0.0, 0.0, 0.0, 1.0, 0.0, 0.0, 0.0, 1.0, 0.0, 0.0, 0.0, 1.0, 0.0, 0.0, 0.0, 1.0, 0.0, 0.0, 0.0, 1.0, 0.0, 0.0, 0.0, 1.0, 0.0, 0.0, 0.0, 1.0, 0.0, 0.0, 0.0, 1.0, 0.0, 0.0, 0.0, 1.0, 0.0, 0.0, 0.0, 1.0, 0.0, 0.0, 0.0, 1.0, 0.0, 0.0, 0.0, 1.0, 0.0, 0.0, 0.0, 1.0, 0.0, 0.0, 0.0, 1.0, 0.0, 0.0, 0.0, 1.0, 0.0, 0.0, 0.0, 1.0, 0.0, 0.0, 0.0, 1.0, 0.0, 0.0, 0.0, 1.0, 0.0, 0.0, 0.0, 1.0, 0.0, 0.0, 0.0, 1.0, 0.0, 0.0, 0.0, 1.0, 0.0, 0.0, 0.0, 1.0, 0.0, 0.0, 0.0, 1.0, 0.0, 0.0, 0.0, 1.0, 0.0, 0.0, 0.0, 1.0, 0.0, 0.0, 0.0, 1.0])
me_mesh_002.use_remesh_preserve_volume = False
me_mesh_002.use_remesh_preserve_attributes = False
me_mesh_002.use_mirror_vertex_groups = False
me_mesh_002.update()
me_mesh_001 = bpy.data.meshes.new('Mesh.001')
me_mesh_001.from_pydata([(1.0, -1.0, 1.0), (-1.0, -1.0, 1.0), (-1.0, -1.0, -1.0), (1.0, -1.0, -1.0), (-1.0, -1.0, 1.0), (-1.0, 1.0, 1.0), (-1.0, 1.0, -1.0), (-1.0, -1.0, -1.0), (1.0, 1.0, 1.0), (1.0, -1.0, 1.0), (1.0, -1.0, -1.0), (1.0, 1.0, -1.0), (1.0, 1.0, 1.0), (1.0, 1.0, -1.0), (-1.0, 1.0, -1.0), (-1.0, 1.0, 1.0), (0.2, -0.8, 1.0), (-0.2, -0.8, 1.0), (-0.2, -1.0, 1.0), (0.2, -1.0, 1.0), (0.2, 0.8, 1.0), (-0.2, 0.8, 1.0), (-0.2, -0.8, 1.0), (0.2, -0.8, 1.0), (0.2, 1.0, 1.0), (-0.2, 1.0, 1.0), (-0.2, 0.8, 1.0), (0.2, 0.8, 1.0), (-0.4, 1.0, 1.0), (-0.8, 1.0, 1.0), (-0.8, 0.8, 1.0), (-0.4, 0.8, 1.0), (-0.4, 0.8, 1.0), (-0.8, 0.8, 1.0), (-0.8, -0.8, 1.0), (-0.4, -0.8, 1.0), (-0.4, -0.8, 1.0), (-0.8, -0.8, 1.0), (-0.8, -1.0, 1.0), (-0.4, -1.0, 1.0), (0.8, 1.0, 1.0), (0.4, 1.0, 1.0), (0.4, 0.8, 1.0), (0.8, 0.8, 1.0), (0.8, 0.8, 1.0), (0.4, 0.8, 1.0), (0.4, -0.8, 1.0), (0.8, -0.8, 1.0), (0.8, -0.8, 1.0), (0.4, -0.8, 1.0), (0.4, -1.0, 1.0), (0.8, -1.0, 1.0), (-0.2, -0.8, 1.0), (-0.4, -0.8, 1.0), (-0.4, -1.0, 1.0), (-0.2, -1.0, 1.0), (-0.2, 0.8, 1.0), (-0.4, 0.8, 1.0), (-0.4, -0.8, 1.0), (-0.2, -0.8, 1.0), (-0.2, 1.0, 1.0), (-0.4, 1.0, 1.0), (-0.4, 0.8, 1.0), (-0.2, 0.8, 1.0), (0.4, 1.0, 1.0), (0.2, 1.0, 1.0), (0.2, 0.8, 1.0), (0.4, 0.8, 1.0), (0.4, 0.8, 1.0), (0.2, 0.8, 1.0), (0.2, -0.8, 1.0), (0.4, -0.8, 1.0), (0.4, -0.8, 1.0), (0.2, -0.8, 1.0), (0.2, -1.0, 1.0), (0.4, -1.0, 1.0), (-0.8, 1.0, 1.0), (-1.0, 1.0, 1.0), (-1.0, 0.8, 1.0), (-0.8, 0.8, 1.0), (-0.8, 0.8, 1.0), (-1.0, 0.8, 1.0), (-1.0, -0.8, 1.0), (-0.8, -0.8, 1.0), (-0.8, -0.8, 1.0), (-1.0, -0.8, 1.0), (-1.0, -1.0, 1.0), (-0.8, -1.0, 1.0), (1.0, -0.8, 1.0), (0.8, -0.8, 1.0), (0.8, -1.0, 1.0), (1.0, -1.0, 1.0), (1.0, 0.8, 1.0), (0.8, 0.8, 1.0), (0.8, -0.8, 1.0), (1.0, -0.8, 1.0), (1.0, 1.0, 1.0), (0.8, 1.0, 1.0), (0.8, 0.8, 1.0), (1.0, 0.8, 1.0)], [], [(0, 1, 2, 3), (4, 5, 6, 7), (8, 9, 10, 11), (12, 13, 14, 15), (16, 17, 18, 19), (20, 21, 22, 23), (24, 25, 26, 27), (28, 29, 30, 31), (32, 33, 34, 35), (36, 37, 38, 39), (40, 41, 42, 43), (44, 45, 46, 47), (48, 49, 50, 51), (52, 53, 54, 55), (56, 57, 58, 59), (60, 61, 62, 63), (64, 65, 66, 67), (68, 69, 70, 71), (72, 73, 74, 75), (76, 77, 78, 79), (80, 81, 82, 83), (84, 85, 86, 87), (88, 89, 90, 91), (92, 93, 94, 95), (96, 97, 98, 99)])
_ca = me_mesh_001.color_attributes.new('Col', 'BYTE_COLOR', 'CORNER')
_ca.data.foreach_set('color', [0.0, 0.0, 0.0, 1.0, 0.0, 0.0, 0.0, 1.0, 0.0, 0.0, 0.0, 1.0, 0.0, 0.0, 0.0, 1.0, 0.0, 0.0, 0.0, 1.0, 0.0, 0.0, 0.0, 1.0, 0.0, 0.0, 0.0, 1.0, 0.0, 0.0, 0.0, 1.0, 0.0, 0.0, 0.0, 1.0, 0.0, 0.0, 0.0, 1.0, 0.0, 0.0, 0.0, 1.0, 0.0, 0.0, 0.0, 1.0, 0.0, 0.0, 0.0, 1.0, 0.0, 0.0, 0.0, 1.0, 0.0, 0.0, 0.0, 1.0, 0.0, 0.0, 0.0, 1.0, 0.0, 0.0, 0.0, 1.0, 0.0, 0.0, 0.0, 1.0, 0.0, 0.0, 0.0, 1.0, 0.0, 0.0, 0.0, 1.0, 0.0, 0.0, 1.0, 1.0, 0.0, 0.0, 1.0, 1.0, 0.0, 0.0, 1.0, 1.0, 0.0, 0.0, 1.0, 1.0, 0.0, 0.0, 0.0, 1.0, 0.0, 0.0, 0.0, 1.0, 0.0, 0.0, 0.0, 1.0, 0.0, 0.0, 0.0, 1.0, 0.0, 0.0, 0.0, 1.0, 0.0, 0.0, 0.0, 1.0, 0.0, 0.0, 0.0, 1.0, 0.0, 0.0, 0.0, 1.0, 0.0, 0.0, 1.0, 1.0, 0.0, 0.0, 1.0, 1.0, 0.0, 0.0, 1.0, 1.0, 0.0, 0.0, 1.0, 1.0, 0.0, 0.0, 0.0, 1.0, 0.0, 0.0, 0.0, 1.0, 0.0, 0.0, 0.0, 1.0, 0.0, 0.0, 0.0, 1.0, 0.0, 0.0, 0.0, 1.0, 0.0, 0.0, 0.0, 1.0, 0.0, 0.0, 0.0, 1.0, 0.0, 0.0, 0.0, 1.0, 0.0, 0.0, 1.0, 1.0, 0.0, 0.0, 1.0, 1.0, 0.0, 0.0, 1.0, 1.0, 0.0, 0.0, 1.0, 1.0, 0.0, 0.0, 0.0, 1.0, 0.0, 0.0, 0.0, 1.0, 0.0, 0.0, 0.0, 1.0, 0.0, 0.0, 0.0, 1.0, 0.0, 0.0, 0.0, 1.0, 0.0, 0.0, 0.0, 1.0, 0.0, 0.0, 0.0, 1.0, 0.0, 0.0, 0.0, 1.0, 0.0, 0.0, 0.0, 1.0, 0.0, 0.0, 0.0, 1.0, 0.0, 0.0, 0.0, 1.0, 0.0, 0.0, 0.0, 1.0, 0.0, 0.0, 0.0, 1.0, 0.0, 0.0, 0.0, 1.0, 0.0, 0.0, 0.0, 1.0, 0.0, 0.0, 0.0, 1.0, 0.0, 0.0, 0.0, 1.0, 0.0, 0.0, 0.0, 1.0, 0.0, 0.0, 0.0, 1.0, 0.0, 0.0, 0.0, 1.0, 0.0, 0.0, 0.0, 1.0, 0.0, 0.0, 0.0, 1.0, 0.0, 0.0, 0.0, 1.0, 0.0, 0.0, 0.0, 1.0, 0.0, 0.0, 0.0, 1.0, 0.0, 0.0, 0.0, 1.0, 0.0, 0.0, 0.0, 1.0, 0.0, 0.0, 0.0, 1.0, 0.0, 0.0, 0.0, 1.0, 0.0, 0.0, 0.0, 1.0, 0.0, 0.0, 0.0, 1.0, 0.0, 0.0, 0.0, 1.0, 0.0, 0.0, 0.0, 1.0, 0.0, 0.0, 0.0, 1.0, 0.0, 0.0, 0.0, 1.0, 0.0, 0.0, 0.0, 1.0, 0.0, 0.0, 0.0, 1.0, 0.0, 0.0, 0.0, 1.0, 0.0, 0.0, 0.0, 1.0, 0.0, 0.0, 0.0, 1.0, 0.0, 0.0, 0.0, 1.0, 0.0, 0.0, 0.0, 1.0, 0.0, 0.0, 0.0, 1.0, 0.0, 0.0, 0.0, 1.0, 0.0, 0.0, 0.0, 1.0, 0.0, 0.0, 0.0, 1.0, 0.0, 0.0, 0.0, 1.0, 0.0, 0.0, 0.0, 1.0, 0.0, 0.0, 0.0, 1.0, 0.0, 0.0, 0.0, 1.0, 0.0, 0.0, 0.0, 1.0, 0.0, 0.0, 0.0, 1.0])
me_mesh_001.use_remesh_preserve_volume = False
me_mesh_001.use_remesh_preserve_attributes = False
me_mesh_001.use_mirror_vertex_groups = False
me_mesh_001.update()
me_mesh = bpy.data.meshes.new('Mesh')
me_mesh.from_pydata([(1.0, -1.0, 1.0), (-1.0, -1.0, 1.0), (-1.0, -1.0, -1.0), (1.0, -1.0, -1.0), (-1.0, -1.0, 1.0), (-1.0, 1.0, 1.0), (-1.0, 1.0, -1.0), (-1.0, -1.0, -1.0), (1.0, 1.0, 1.0), (1.0, -1.0, 1.0), (1.0, -1.0, -1.0), (1.0, 1.0, -1.0), (1.0, 1.0, 1.0), (1.0, 1.0, -1.0), (-1.0, 1.0, -1.0), (-1.0, 1.0, 1.0), (0.2, -0.8, 1.0), (-0.2, -0.8, 1.0), (-0.2, -1.0, 1.0), (0.2, -1.0, 1.0), (0.2, 0.8, 1.0), (-0.2, 0.8, 1.0), (-0.2, -0.8, 1.0), (0.2, -0.8, 1.0), (0.2, 1.0, 1.0), (-0.2, 1.0, 1.0), (-0.2, 0.8, 1.0), (0.2, 0.8, 1.0), (-0.4, 1.0, 1.0), (-0.8, 1.0, 1.0), (-0.8, 0.8, 1.0), (-0.4, 0.8, 1.0), (-0.4, 0.8, 1.0), (-0.8, 0.8, 1.0), (-0.8, -0.8, 1.0), (-0.4, -0.8, 1.0), (-0.4, -0.8, 1.0), (-0.8, -0.8, 1.0), (-0.8, -1.0, 1.0), (-0.4, -1.0, 1.0), (0.8, 1.0, 1.0), (0.4, 1.0, 1.0), (0.4, 0.8, 1.0), (0.8, 0.8, 1.0), (0.8, 0.8, 1.0), (0.4, 0.8, 1.0), (0.4, -0.8, 1.0), (0.8, -0.8, 1.0), (0.8, -0.8, 1.0), (0.4, -0.8, 1.0), (0.4, -1.0, 1.0), (0.8, -1.0, 1.0), (-0.2, -0.8, 1.0), (-0.4, -0.8, 1.0), (-0.4, -1.0, 1.0), (-0.2, -1.0, 1.0), (-0.2, 0.8, 1.0), (-0.4, 0.8, 1.0), (-0.4, -0.8, 1.0), (-0.2, -0.8, 1.0), (-0.2, 1.0, 1.0), (-0.4, 1.0, 1.0), (-0.4, 0.8, 1.0), (-0.2, 0.8, 1.0), (0.4, 1.0, 1.0), (0.2, 1.0, 1.0), (0.2, 0.8, 1.0), (0.4, 0.8, 1.0), (0.4, 0.8, 1.0), (0.2, 0.8, 1.0), (0.2, -0.8, 1.0), (0.4, -0.8, 1.0), (0.4, -0.8, 1.0), (0.2, -0.8, 1.0), (0.2, -1.0, 1.0), (0.4, -1.0, 1.0), (-0.8, 1.0, 1.0), (-1.0, 1.0, 1.0), (-1.0, 0.8, 1.0), (-0.8, 0.8, 1.0), (-0.8, 0.8, 1.0), (-1.0, 0.8, 1.0), (-1.0, -0.8, 1.0), (-0.8, -0.8, 1.0), (-0.8, -0.8, 1.0), (-1.0, -0.8, 1.0), (-1.0, -1.0, 1.0), (-0.8, -1.0, 1.0), (1.0, -0.8, 1.0), (0.8, -0.8, 1.0), (0.8, -1.0, 1.0), (1.0, -1.0, 1.0), (1.0, 0.8, 1.0), (0.8, 0.8, 1.0), (0.8, -0.8, 1.0), (1.0, -0.8, 1.0), (1.0, 1.0, 1.0), (0.8, 1.0, 1.0), (0.8, 0.8, 1.0), (1.0, 0.8, 1.0)], [], [(0, 1, 2, 3), (4, 5, 6, 7), (8, 9, 10, 11), (12, 13, 14, 15), (16, 17, 18, 19), (20, 21, 22, 23), (24, 25, 26, 27), (28, 29, 30, 31), (32, 33, 34, 35), (36, 37, 38, 39), (40, 41, 42, 43), (44, 45, 46, 47), (48, 49, 50, 51), (52, 53, 54, 55), (56, 57, 58, 59), (60, 61, 62, 63), (64, 65, 66, 67), (68, 69, 70, 71), (72, 73, 74, 75), (76, 77, 78, 79), (80, 81, 82, 83), (84, 85, 86, 87), (88, 89, 90, 91), (92, 93, 94, 95), (96, 97, 98, 99)])
_ca = me_mesh.color_attributes.new('Col', 'BYTE_COLOR', 'CORNER')
_ca.data.foreach_set('color', [0.0, 0.0, 0.0, 1.0, 0.0, 0.0, 0.0, 1.0, 0.0, 0.0, 0.0, 1.0, 0.0, 0.0, 0.0, 1.0, 0.0, 0.0, 0.0, 1.0, 0.0, 0.0, 0.0, 1.0, 0.0, 0.0, 0.0, 1.0, 0.0, 0.0, 0.0, 1.0, 0.0, 0.0, 0.0, 1.0, 0.0, 0.0, 0.0, 1.0, 0.0, 0.0, 0.0, 1.0, 0.0, 0.0, 0.0, 1.0, 0.0, 0.0, 0.0, 1.0, 0.0, 0.0, 0.0, 1.0, 0.0, 0.0, 0.0, 1.0, 0.0, 0.0, 0.0, 1.0, 0.0, 0.0, 0.0, 1.0, 0.0, 0.0, 0.0, 1.0, 0.0, 0.0, 0.0, 1.0, 0.0, 0.0, 0.0, 1.0, 1.0, 0.0, 0.0, 1.0, 1.0, 0.0, 0.0, 1.0, 1.0, 0.0, 0.0, 1.0, 1.0, 0.0, 0.0, 1.0, 0.0, 0.0, 0.0, 1.0, 0.0, 0.0, 0.0, 1.0, 0.0, 0.0, 0.0, 1.0, 0.0, 0.0, 0.0, 1.0, 0.0, 0.0, 0.0, 1.0, 0.0, 0.0, 0.0, 1.0, 0.0, 0.0, 0.0, 1.0, 0.0, 0.0, 0.0, 1.0, 1.0, 0.0, 0.0, 1.0, 1.0, 0.0, 0.0, 1.0, 1.0, 0.0, 0.0, 1.0, 1.0, 0.0, 0.0, 1.0, 0.0, 0.0, 0.0, 1.0, 0.0, 0.0, 0.0, 1.0, 0.0, 0.0, 0.0, 1.0, 0.0, 0.0, 0.0, 1.0, 0.0, 0.0, 0.0, 1.0, 0.0, 0.0, 0.0, 1.0, 0.0, 0.0, 0.0, 1.0, 0.0, 0.0, 0.0, 1.0, 1.0, 0.0, 0.0, 1.0, 1.0, 0.0, 0.0, 1.0, 1.0, 0.0, 0.0, 1.0, 1.0, 0.0, 0.0, 1.0, 0.0, 0.0, 0.0, 1.0, 0.0, 0.0, 0.0, 1.0, 0.0, 0.0, 0.0, 1.0, 0.0, 0.0, 0.0, 1.0, 0.0, 0.0, 0.0, 1.0, 0.0, 0.0, 0.0, 1.0, 0.0, 0.0, 0.0, 1.0, 0.0, 0.0, 0.0, 1.0, 0.0, 0.0, 0.0, 1.0, 0.0, 0.0, 0.0, 1.0, 0.0, 0.0, 0.0, 1.0, 0.0, 0.0, 0.0, 1.0, 0.0, 0.0, 0.0, 1.0, 0.0, 0.0, 0.0, 1.0, 0.0, 0.0, 0.0, 1.0, 0.0, 0.0, 0.0, 1.0, 0.0, 0.0, 0.0, 1.0, 0.0, 0.0, 0.0, 1.0, 0.0, 0.0, 0.0, 1.0, 0.0, 0.0, 0.0, 1.0, 0.0, 0.0, 0.0, 1.0, 0.0, 0.0, 0.0, 1.0, 0.0, 0.0, 0.0, 1.0, 0.0, 0.0, 0.0, 1.0, 0.0, 0.0, 0.0, 1.0, 0.0, 0.0, 0.0, 1.0, 0.0, 0.0, 0.0, 1.0, 0.0, 0.0, 0.0, 1.0, 0.0, 0.0, 0.0, 1.0, 0.0, 0.0, 0.0, 1.0, 0.0, 0.0, 0.0, 1.0, 0.0, 0.0, 0.0, 1.0, 0.0, 0.0, 0.0, 1.0, 0.0, 0.0, 0.0, 1.0, 0.0, 0.0, 0.0, 1.0, 0.0, 0.0, 0.0, 1.0, 0.0, 0.0, 0.0, 1.0, 0.0, 0.0, 0.0, 1.0, 0.0, 0.0, 0.0, 1.0, 0.0, 0.0, 0.0, 1.0, 0.0, 0.0, 0.0, 1.0, 0.0, 0.0, 0.0, 1.0, 0.0, 0.0, 0.0, 1.0, 0.0, 0.0, 0.0, 1.0, 0.0, 0.0, 0.0, 1.0, 0.0, 0.0, 0.0, 1.0, 0.0, 0.0, 0.0, 1.0, 0.0, 0.0, 0.0, 1.0, 0.0, 0.0, 0.0, 1.0, 0.0, 0.0, 0.0, 1.0, 0.0, 0.0, 0.0, 1.0, 0.0, 0.0, 0.0, 1.0])
me_mesh.use_remesh_preserve_volume = False
me_mesh.use_remesh_preserve_attributes = False
me_mesh.use_mirror_vertex_groups = False
me_mesh.update()

# ---- objects
ob_start = bpy.data.objects.new('start', me_mesh_016)
ob_rotpaddle3 = bpy.data.objects.new('rotPaddle3', me_mesh_015)
ob_rotpaddle2 = bpy.data.objects.new('rotPaddle2', me_mesh_014)
ob_rotpaddle1 = bpy.data.objects.new('rotPaddle1', me_mesh_013)
ob_paddleaxis = bpy.data.objects.new('paddleAxis', me_mesh_012)
ob_obj3 = bpy.data.objects.new('obj3', me_mesh_011)
ob_obj2 = bpy.data.objects.new('obj2', me_mesh_010)
ob_obj1 = bpy.data.objects.new('obj1', me_mesh_009)
ob_finish = bpy.data.objects.new('finish', me_mesh_008)
ob_mesh_010_002 = bpy.data.objects.new('Mesh_010_002', me_mesh_007)
ob_mesh_010_001 = bpy.data.objects.new('Mesh_010_001', me_mesh_006)
ob_mesh_010 = bpy.data.objects.new('Mesh_010', me_mesh_005)
ob_cube_004 = bpy.data.objects.new('Cube_004', me_mesh_004)
ob_cube_003 = bpy.data.objects.new('Cube_003', me_mesh_003)
ob_cube_002 = bpy.data.objects.new('Cube_002', me_mesh_002)
ob_cube_001 = bpy.data.objects.new('Cube_001', me_mesh_001)
ob_cube = bpy.data.objects.new('Cube', me_mesh)

# ---- transforms, parenting, visibility, modifiers, constraints
ob_start.location = (0.0, 0.0, -0.5)
ob_start.scale = (6.0, 6.0, 0.5)
ob_start.lock_rotations_4d = False
ob_start.empty_display_type = 'ARROWS'
ob_start.lineart.crease_threshold = 0.0
ob_rotpaddle3.location = (29.84, 38.84, 10.5)
ob_rotpaddle3.rotation_euler = (-3.665, 0.0, -0.7854)
ob_rotpaddle3.scale = (19.2, 2.496, 0.624)
ob_rotpaddle3.lock_rotations_4d = False
ob_rotpaddle3.empty_display_type = 'ARROWS'
ob_rotpaddle3.lineart.crease_threshold = 0.0
ob_rotpaddle2.location = (28.0, 37.0, 15.0)
ob_rotpaddle2.rotation_euler = (-1.571, 0.0, -0.7854)
ob_rotpaddle2.scale = (19.2, 2.496, 0.624)
ob_rotpaddle2.lock_rotations_4d = False
ob_rotpaddle2.empty_display_type = 'ARROWS'
ob_rotpaddle2.lineart.crease_threshold = 0.0
ob_rotpaddle1.location = (26.16, 35.16, 10.5)
ob_rotpaddle1.rotation_euler = (0.5236, 0.0, -0.7854)
ob_rotpaddle1.scale = (19.2, 2.496, 0.624)
ob_rotpaddle1.lock_rotations_4d = False
ob_rotpaddle1.empty_display_type = 'ARROWS'
ob_rotpaddle1.lineart.crease_threshold = 0.0
ob_paddleaxis.location = (28.0, 37.0, 12.0)
ob_paddleaxis.rotation_euler = (0.0, 0.0, -0.7854)
ob_paddleaxis.scale = (0.288, 0.288, 0.288)
ob_paddleaxis.lock_rotations_4d = False
ob_paddleaxis.empty_display_type = 'ARROWS'
ob_paddleaxis.lineart.crease_threshold = 0.0
ob_obj3.location = (40.0, 0.0, 1.5)
ob_obj3.lock_rotations_4d = False
ob_obj3.empty_display_type = 'ARROWS'
ob_obj3.lineart.crease_threshold = 0.0
ob_obj2.location = (53.0, 12.0, 13.5)
ob_obj2.lock_rotations_4d = False
ob_obj2.empty_display_type = 'ARROWS'
ob_obj2.lineart.crease_threshold = 0.0
ob_obj1.location = (3.0, 62.0, 14.0)
ob_obj1.lock_rotations_4d = False
ob_obj1.empty_display_type = 'ARROWS'
ob_obj1.lineart.crease_threshold = 0.0
ob_finish.location = (-43.0, 14.0, 60.0)
ob_finish.rotation_euler = (0.0, -0.0, -1.571)
ob_finish.scale = (6.0, 6.0, 0.5)
ob_finish.lock_rotations_4d = False
ob_finish.empty_display_type = 'ARROWS'
ob_finish.lineart.crease_threshold = 0.0
ob_mesh_010_002.location = (-43.0, 62.0, 60.0)
ob_mesh_010_002.scale = (6.0, 10.0, 0.5)
ob_mesh_010_002.lock_rotations_4d = False
ob_mesh_010_002.empty_display_type = 'ARROWS'
ob_mesh_010_002.lineart.crease_threshold = 0.0
ob_mesh_010_001.location = (-27.0, 62.0, 44.0)
ob_mesh_010_001.scale = (6.0, 10.0, 0.5)
ob_mesh_010_001.lock_rotations_4d = False
ob_mesh_010_001.empty_display_type = 'ARROWS'
ob_mesh_010_001.lineart.crease_threshold = 0.0
ob_mesh_010.location = (-13.0, 62.0, 28.0)
ob_mesh_010.scale = (6.0, 10.0, 0.5)
ob_mesh_010.lock_rotations_4d = False
ob_mesh_010.empty_display_type = 'ARROWS'
ob_mesh_010.lineart.crease_threshold = 0.0
ob_cube_004.location = (-43.0, 40.0, 60.2)
ob_cube_004.rotation_euler = (0.0, -0.0, -1.571)
ob_cube_004.scale = (12.0, 1.0, 0.3)
ob_cube_004.lock_rotations_4d = False
ob_cube_004.empty_display_type = 'ARROWS'
ob_cube_004.lineart.crease_threshold = 0.0
ob_cube_003.location = (18.0, -0.000391, -0.3)
ob_cube_003.scale = (12.0, 2.0, 0.3)
ob_cube_003.lock_rotations_4d = False
ob_cube_003.empty_display_type = 'ARROWS'
ob_cube_003.lineart.crease_threshold = 0.0
ob_cube_002.location = (3.0, 62.0, 12.0)
ob_cube_002.scale = (10.0, 10.0, 0.5)
ob_cube_002.lock_rotations_4d = False
ob_cube_002.empty_display_type = 'ARROWS'
ob_cube_002.lineart.crease_threshold = 0.0
ob_cube_001.location = (53.0, 12.0, 12.0)
ob_cube_001.scale = (10.0, 10.0, 0.5)
ob_cube_001.lock_rotations_4d = False
ob_cube_001.empty_display_type = 'ARROWS'
ob_cube_001.lineart.crease_threshold = 0.0
ob_cube.location = (40.0, 0.0, -0.5)
ob_cube.scale = (10.0, 10.0, 0.5)
ob_cube.lock_rotations_4d = False
ob_cube.empty_display_type = 'ARROWS'
ob_cube.lineart.crease_threshold = 0.0

# ---- collection membership
col_collection_1.objects.link(ob_start)
col_collection_1.objects.link(ob_rotpaddle3)
col_collection_1.objects.link(ob_rotpaddle2)
col_collection_1.objects.link(ob_rotpaddle1)
col_collection_1.objects.link(ob_paddleaxis)
col_collection_1.objects.link(ob_obj3)
col_collection_1.objects.link(ob_obj2)
col_collection_1.objects.link(ob_obj1)
col_collection_1.objects.link(ob_finish)
col_collection_1.objects.link(ob_mesh_010_002)
col_collection_1.objects.link(ob_mesh_010_001)
col_collection_1.objects.link(ob_mesh_010)
col_collection_1.objects.link(ob_cube_004)
col_collection_1.objects.link(ob_cube_003)
col_collection_1.objects.link(ob_cube_002)
col_collection_1.objects.link(ob_cube_001)
col_collection_1.objects.link(ob_cube)

# ---- scene / render settings (as saved in the file)
scene.frame_start = 1; scene.frame_end = 250; scene.frame_set(1)
scene.render.engine = 'BLENDER_EEVEE_NEXT'
scene.render.image_settings.color_mode = 'RGB'
scene.render.image_settings.compression = 90
scene.render.resolution_x = 800
scene.render.resolution_y = 600
scene.render.pixel_aspect_x = 100.0
scene.render.pixel_aspect_y = 100.0
scene.render.fps = 25
scene.render.dither_intensity = 0.0
scene.render.use_compositing = False
scene.render.use_sequencer = False
scene.render.bake_margin = 2
scene.render.bake_bias = 0.0
scene.render.use_stamp_time = False
scene.render.use_stamp_date = False
scene.render.use_stamp_frame = False
scene.render.use_stamp_camera = False
scene.render.use_stamp_scene = False
scene.render.use_stamp_filename = False
scene.render.use_stamp_render_time = False
scene.render.stamp_font_size = 0
scene.cycles.use_denoising = False
scene.cycles.samples = 10
scene.cycles.sampling_pattern = 'TABULATED_SOBOL'
scene.cycles.light_sampling_threshold = 0.0
scene.cycles.use_adaptive_sampling = False
scene.cycles.use_light_tree = False
scene.cycles.blur_glossy = 0.0
scene.cycles.volume_bounces = 1
scene.cycles.pixel_filter_type = 'GAUSSIAN'
scene.cycles.sample_clamp_indirect = 0.0
scene.view_settings.view_transform = 'Raw'
bpy.context.view_layer.update()

# ---- added for rendering (the .blend has no active camera): camera
cam_auto = bpy.data.cameras.new('AutoCamera')
cam_auto.lens = 50.0
cam_auto.sensor_width = 36.0
cam_auto.clip_end = 2511.3
ob_auto_camera = bpy.data.objects.new('AutoCamera', cam_auto)
scene.collection.objects.link(ob_auto_camera)
ob_auto_camera.location = (150.094, -140.714, 147.576)
ob_auto_camera.rotation_euler = (1.09748, -7.21219e-08, 0.694738)
scene.camera = ob_auto_camera
bpy.context.view_layer.update()
